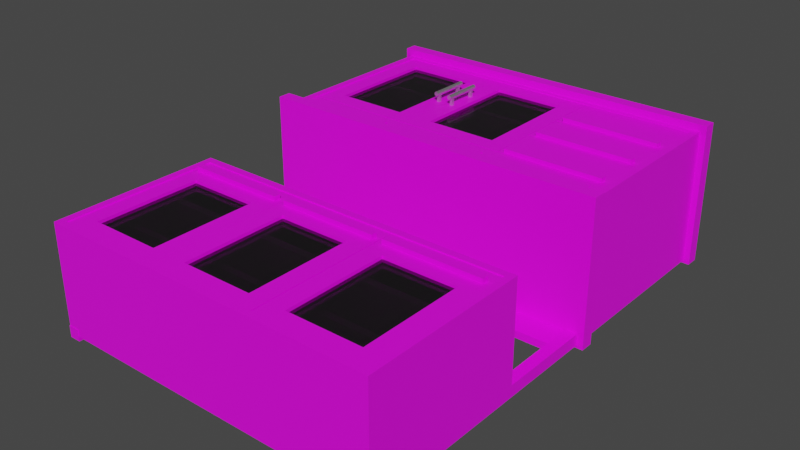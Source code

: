 # Source: Storage4.blend  (saved by Blender 3.0.42; exported with 4.5.12 LTS)
import bpy
from mathutils import Matrix  # noqa: F401  (used for matrix-valued properties, if any)

bpy.ops.wm.read_factory_settings(use_empty=True)
scene = bpy.context.scene
scene.name = 'Scene'

# ---- collections
col_collection = bpy.data.collections.new('Collection'); scene.collection.children.link(col_collection)

# ---- images (referenced by path relative to the original .blend; pixels are not part of the script)
import os
ASSET_DIR = os.environ.get("B2B_ASSET_DIR", "")  # directory of the original .blend (textures are referenced by path, not embedded)
HERE = os.path.dirname(os.path.abspath(__file__))  # packed textures are extracted next to this script under _unpacked/

def load_image(name, relpath, width, height, colorspace="sRGB"):
    """Load a texture the original file referenced (path relative to the .blend, or extracted next to this script)."""
    p = next((c for c in (os.path.join(HERE, relpath), os.path.join(ASSET_DIR, relpath)) if relpath and os.path.exists(c)), "")
    if p:
        img = bpy.data.images.load(p, check_existing=True)
        img.name = name
    else:  # same state as the original file: an image datablock whose file is absent (Cycles renders it pink)
        img = bpy.data.images.new(name, width, height)
        img.source = "FILE"
        img.filepath = "//" + (relpath or name)
    img.colorspace_settings.name = colorspace
    return img
img_coloured_jpg = load_image('coloured.jpg', 'coloured.jpg', 1024, 1024, 'sRGB')

# ---- materials (node trees are filled in below, after node groups)
mat_coloured_004 = bpy.data.materials.new('coloured.004')
mat_coloured_004.use_transparent_shadow = False
mat_coloured_004.roughness = 0.5
mat_glass_004 = bpy.data.materials.new('glass.004')
mat_glass_004.use_transparent_shadow = False
mat_glass_004.diffuse_color = (0.2061, 0.2061, 0.2061, 1.0)
mat_glass_004.roughness = 0.0
mat_glass_004.specular_intensity = 1.0
mat_glass_004.metallic = 1.0
mat_metal_gloss_004 = bpy.data.materials.new('metal gloss.004')
mat_metal_gloss_004.use_transparent_shadow = False
mat_metal_gloss_004.roughness = 0.5
mat_metal_gloss_004.metallic = 1.0

# ---- material node trees
mat_coloured_004.use_nodes = True; mat_coloured_004.node_tree.nodes.clear()
_N = mat_coloured_004.node_tree.nodes; _L = mat_coloured_004.node_tree.links
n0 = _N.new('ShaderNodeBsdfPrincipled'); n0.name = 'Principled BSDF'; n0.location = (10, 300)
n0.distribution = 'GGX'
n0.subsurface_method = 'RANDOM_WALK_SKIN'
n0.inputs[3].default_value = 1.45
n0.inputs[27].default_value = (0.0, 0.0, 0.0, 1.0)
n0.inputs[28].default_value = 1.0
n1 = _N.new('ShaderNodeOutputMaterial'); n1.name = 'Material Output'; n1.location = (300, 300)
n2 = _N.new('ShaderNodeNormalMap'); n2.name = 'Normal Map'; n2.location = (-300, -300)
n2.label = 'Normal/Map'
n2.inputs[0].default_value = 0.0
n3 = _N.new('ShaderNodeTexImage'); n3.name = 'Image Texture'; n3.location = (-300, 600)
n3.image = img_coloured_jpg
_L.new(n0.outputs[0], n1.inputs[0])
_L.new(n2.outputs[0], n0.inputs[5])
_L.new(n3.outputs[0], n0.inputs[0])
n1.is_active_output = True
mat_glass_004.use_nodes = True; mat_glass_004.node_tree.nodes.clear()
_N = mat_glass_004.node_tree.nodes; _L = mat_glass_004.node_tree.links
n0 = _N.new('ShaderNodeBsdfPrincipled'); n0.name = 'Principled BSDF'; n0.location = (10, 300)
n0.distribution = 'GGX'
n0.subsurface_method = 'RANDOM_WALK_SKIN'
n0.inputs[0].default_value = (0.2061, 0.2061, 0.2061, 1.0)
n0.inputs[1].default_value = 1.0
n0.inputs[2].default_value = 0.0
n0.inputs[3].default_value = 1.45
n0.inputs[4].default_value = 0.5
n0.inputs[13].default_value = 1.0
n0.inputs[27].default_value = (0.0, 0.0, 0.0, 1.0)
n0.inputs[28].default_value = 1.0
n1 = _N.new('ShaderNodeOutputMaterial'); n1.name = 'Material Output'; n1.location = (300, 300)
n2 = _N.new('ShaderNodeNormalMap'); n2.name = 'Normal Map'; n2.location = (-300, -300)
n2.label = 'Normal/Map'
n2.inputs[0].default_value = 0.0
_L.new(n0.outputs[0], n1.inputs[0])
_L.new(n2.outputs[0], n0.inputs[5])
n1.is_active_output = True
mat_metal_gloss_004.use_nodes = True; mat_metal_gloss_004.node_tree.nodes.clear()
_N = mat_metal_gloss_004.node_tree.nodes; _L = mat_metal_gloss_004.node_tree.links
n0 = _N.new('ShaderNodeBsdfPrincipled'); n0.name = 'Principled BSDF'; n0.location = (10, 300)
n0.distribution = 'GGX'
n0.subsurface_method = 'RANDOM_WALK_SKIN'
n0.inputs[1].default_value = 1.0
n0.inputs[3].default_value = 1.45
n0.inputs[27].default_value = (0.0, 0.0, 0.0, 1.0)
n0.inputs[28].default_value = 1.0
n1 = _N.new('ShaderNodeOutputMaterial'); n1.name = 'Material Output'; n1.location = (300, 300)
n2 = _N.new('ShaderNodeNormalMap'); n2.name = 'Normal Map'; n2.location = (-300, -300)
n2.label = 'Normal/Map'
n2.inputs[0].default_value = 0.0
_L.new(n0.outputs[0], n1.inputs[0])
_L.new(n2.outputs[0], n0.inputs[5])
n1.is_active_output = True

# ---- world
world_world = bpy.data.worlds.new('World'); scene.world = world_world
world_world.use_nodes = True; world_world.node_tree.nodes.clear()
_N = world_world.node_tree.nodes; _L = world_world.node_tree.links
n0 = _N.new('ShaderNodeOutputWorld'); n0.name = 'World Output'; n0.location = (300, 300)
n1 = _N.new('ShaderNodeBackground'); n1.name = 'Background'; n1.location = (10, 300)
n1.inputs[0].default_value = (0.05088, 0.05088, 0.05088, 1.0)
_L.new(n1.outputs[0], n0.inputs[0])
n0.is_active_output = True
world_world.color = (0.05088, 0.05088, 0.05088)
world_world.use_sun_shadow = False
world_world.sun_shadow_jitter_overblur = 0.0

# ---- meshes
me_cube_009 = bpy.data.meshes.new('Cube.009')
me_cube_009.from_pydata([(-0.6732, -0.03987, 0.05916), (-0.6732, -2.001, 0.05916), (-0.6732, -0.03987, 0.01), (-0.6732, -2.001, 0.01), (-0.7214, -0.03987, 0.05916), (-0.7214, -2.001, 0.05916), (-0.7214, -0.03987, 0.01), (-0.7214, -2.001, 0.01), (0.7461, -2.65e-08, 0.6063), (0.7461, -0.05426, 0.6063), (0.7461, 4.925e-15, -1.127e-07), (0.7461, -0.05426, -1.15e-07), (-0.7461, -2.65e-08, 0.6063), (-0.7461, -0.05426, 0.6063), (-0.7461, -4.925e-15, 1.127e-07), (-0.7461, -0.05426, 1.103e-07), (0.7189, -0.03987, 0.05916), (0.7189, -2.001, 0.05916), (0.7189, -0.03987, 0.01), (0.7189, -2.001, 0.01), (0.6706, -0.03987, 0.05916), (0.6706, -2.001, 0.05916), (0.6706, -0.03987, 0.01), (0.6706, -2.001, 0.01), (-0.235, -0.07576, 0.572), (-0.235, -0.7009, 0.572), (-0.6903, -0.07576, 0.572), (-0.6903, -0.7009, 0.572), (-0.3126, -0.6265, 0.572), (-0.3126, -0.1502, 0.572), (-0.6145, -0.6265, 0.572), (-0.6145, -0.1502, 0.572), (-0.235, -0.07576, 0.5365), (-0.235, -0.7009, 0.5365), (-0.6903, -0.07576, 0.5365), (-0.6903, -0.7009, 0.5365), (-0.3126, -0.6265, 0.5365), (-0.3126, -0.1502, 0.5365), (-0.6145, -0.6265, 0.5365), (-0.6145, -0.1502, 0.5365), (-0.3032, -0.1243, 0.5593), (-0.6285, -0.1243, 0.5593), (-0.3032, -0.6364, 0.5593), (-0.6285, -0.6364, 0.5593), (-0.3032, -0.1243, 0.5482), (-0.6285, -0.1243, 0.5482), (-0.3032, -0.6364, 0.5482), (-0.6285, -0.6364, 0.5482), (0.2215, -0.07576, 0.572), (0.2215, -0.7009, 0.572), (-0.2339, -0.07576, 0.572), (-0.2339, -0.7009, 0.572), (0.1438, -0.6265, 0.572), (0.1438, -0.1502, 0.572), (-0.1581, -0.6265, 0.572), (-0.1581, -0.1502, 0.572), (0.2215, -0.07576, 0.5365), (0.2215, -0.7009, 0.5365), (-0.2339, -0.07576, 0.5365), (-0.2339, -0.7009, 0.5365), (0.1438, -0.6265, 0.5365), (0.1438, -0.1502, 0.5365), (-0.1581, -0.6265, 0.5365), (-0.1581, -0.1502, 0.5365), (0.1533, -0.1243, 0.5593), (-0.1721, -0.1243, 0.5593), (0.1533, -0.6364, 0.5593), (-0.1721, -0.6364, 0.5593), (0.1533, -0.1243, 0.5482), (-0.1721, -0.1243, 0.5482), (0.1533, -0.6364, 0.5482), (-0.1721, -0.6364, 0.5482), (-0.235, -1.314, 0.4744), (-0.235, -1.971, 0.4744), (-0.6903, -1.314, 0.4744), (-0.6903, -1.971, 0.4744), (-0.3126, -1.897, 0.4744), (-0.3126, -1.452, 0.4744), (-0.6145, -1.897, 0.4744), (-0.6145, -1.452, 0.4744), (-0.235, -1.314, 0.4388), (-0.235, -1.971, 0.4388), (-0.6903, -1.314, 0.4388), (-0.6903, -1.971, 0.4388), (-0.3126, -1.897, 0.4388), (-0.3126, -1.452, 0.4388), (-0.6145, -1.897, 0.4388), (-0.6145, -1.452, 0.4388), (-0.3032, -1.426, 0.4616), (-0.6285, -1.426, 0.4616), (-0.3032, -1.907, 0.4616), (-0.6285, -1.907, 0.4616), (-0.3032, -1.426, 0.4506), (-0.6285, -1.426, 0.4506), (-0.3032, -1.907, 0.4506), (-0.6285, -1.907, 0.4506), (0.2215, -1.314, 0.4744), (0.2215, -1.971, 0.4744), (-0.2339, -1.314, 0.4744), (-0.2339, -1.971, 0.4744), (0.1438, -1.897, 0.4744), (0.1438, -1.452, 0.4744), (-0.1581, -1.897, 0.4744), (-0.1581, -1.452, 0.4744), (0.2215, -1.314, 0.4388), (0.2215, -1.971, 0.4388), (-0.2339, -1.314, 0.4388), (-0.2339, -1.971, 0.4388), (0.1438, -1.897, 0.4388), (0.1438, -1.452, 0.4388), (-0.1581, -1.897, 0.4388), (-0.1581, -1.452, 0.4388), (0.1533, -1.426, 0.4616), (-0.1721, -1.426, 0.4616), (0.1533, -1.907, 0.4616), (-0.1721, -1.907, 0.4616), (0.1533, -1.426, 0.4506), (-0.1721, -1.426, 0.4506), (0.1533, -1.907, 0.4506), (-0.1721, -1.907, 0.4506), (0.6893, -1.314, 0.4744), (0.6893, -1.971, 0.4744), (0.2251, -1.314, 0.4744), (0.2251, -1.971, 0.4744), (0.6116, -1.897, 0.4744), (0.6116, -1.452, 0.4744), (0.3009, -1.897, 0.4744), (0.3009, -1.452, 0.4744), (0.6893, -1.314, 0.4388), (0.6893, -1.971, 0.4388), (0.2251, -1.314, 0.4388), (0.2251, -1.971, 0.4388), (0.6116, -1.897, 0.4388), (0.6116, -1.452, 0.4388), (0.3009, -1.897, 0.4388), (0.3009, -1.452, 0.4388), (0.6211, -1.426, 0.4616), (0.2869, -1.426, 0.4616), (0.6211, -1.907, 0.4616), (0.2869, -1.907, 0.4616), (0.6211, -1.426, 0.4506), (0.2869, -1.426, 0.4506), (0.6211, -1.907, 0.4506), (0.2869, -1.907, 0.4506), (0.7196, -0.04589, 0.5769), (0.7196, -0.8314, 0.5769), (0.7196, -0.04589, 0.02942), (0.7196, -0.8314, 0.02942), (-0.7196, -0.04589, 0.5769), (-0.7196, -0.8314, 0.5769), (-0.7196, -0.04589, 0.02942), (-0.7196, -0.8314, 0.02942), (0.7022, -0.3113, 0.519), (0.7022, -0.3113, 0.0538), (-0.7022, -0.3113, 0.519), (-0.7022, -0.3113, 0.0538), (0.6973, -0.5096, 0.4876), (0.6973, -0.5096, 0.06745), (-0.6973, -0.5096, 0.4876), (-0.6973, -0.5096, 0.06745), (0.6895, -0.076, 0.5769), (0.6895, -0.8013, 0.5769), (0.6895, -0.076, 0.02942), (0.6895, -0.8013, 0.02942), (-0.6895, -0.076, 0.5769), (-0.6895, -0.8013, 0.5769), (-0.6895, -0.076, 0.02942), (-0.6895, -0.8013, 0.02942), (0.7022, -0.2812, 0.519), (0.7022, -0.2812, 0.0538), (-0.7022, -0.2812, 0.519), (-0.7022, -0.2812, 0.0538), (0.6973, -0.4795, 0.4876), (0.6973, -0.4795, 0.06745), (-0.6973, -0.4795, 0.4876), (-0.6973, -0.4795, 0.06745), (0.6899, -0.077, 0.572), (0.2238, -0.077, 0.572), (0.6899, -0.2956, 0.572), (0.2238, -0.2956, 0.572), (0.6899, -0.3016, 0.572), (0.2238, -0.3016, 0.572), (0.6899, -0.4895, 0.572), (0.2238, -0.4895, 0.572), (0.6899, -0.4945, 0.572), (0.2238, -0.4945, 0.572), (0.6899, -0.7005, 0.572), (0.2238, -0.7005, 0.572), (0.6899, -0.7049, 0.572), (0.2238, -0.7049, 0.572), (0.6899, -0.8021, 0.572), (0.2238, -0.8021, 0.572), (0.2211, -0.7049, 0.572), (-0.233, -0.7049, 0.572), (0.2211, -0.8021, 0.572), (-0.233, -0.8021, 0.572), (-0.2344, -0.7049, 0.572), (-0.6885, -0.7049, 0.572), (-0.2344, -0.8021, 0.572), (-0.6885, -0.8021, 0.572), (0.6899, -0.077, 0.5473), (0.2238, -0.077, 0.5473), (0.6899, -0.2956, 0.5473), (0.2238, -0.2956, 0.5473), (0.6899, -0.3016, 0.5473), (0.2238, -0.3016, 0.5473), (0.6899, -0.4895, 0.5473), (0.2238, -0.4895, 0.5473), (0.6899, -0.4945, 0.5473), (0.2238, -0.4945, 0.5473), (0.6899, -0.7005, 0.5473), (0.2238, -0.7005, 0.5473), (0.6899, -0.7049, 0.5473), (0.2238, -0.7049, 0.5473), (0.6899, -0.8021, 0.5473), (0.2238, -0.8021, 0.5473), (0.2211, -0.7049, 0.5473), (-0.233, -0.7049, 0.5473), (0.2211, -0.8021, 0.5473), (-0.233, -0.8021, 0.5473), (-0.2344, -0.7049, 0.5473), (-0.6885, -0.7049, 0.5473), (-0.2344, -0.8021, 0.5473), (-0.6885, -0.8021, 0.5473), (0.7196, -1.285, 0.4792), (0.7196, -1.999, 0.4792), (0.7196, -1.285, 0.02942), (0.7196, -1.999, 0.02942), (-0.7196, -1.285, 0.4792), (-0.7196, -1.999, 0.4792), (-0.7196, -1.285, 0.02942), (-0.7196, -1.999, 0.02942), (0.7022, -1.551, 0.4214), (0.7022, -1.551, 0.0538), (-0.7022, -1.551, 0.4214), (-0.7022, -1.551, 0.0538), (0.6973, -1.749, 0.3899), (0.6973, -1.749, 0.06745), (-0.6973, -1.749, 0.3899), (-0.6973, -1.749, 0.06745), (0.6895, -1.315, 0.4792), (0.6895, -1.969, 0.4792), (0.6895, -1.315, 0.02942), (0.6895, -1.969, 0.02942), (-0.6895, -1.315, 0.4792), (-0.6895, -1.969, 0.4792), (-0.6895, -1.315, 0.02942), (-0.6895, -1.969, 0.02942), (0.7022, -1.52, 0.4214), (0.7022, -1.52, 0.0538), (-0.7022, -1.52, 0.4214), (-0.7022, -1.52, 0.0538), (0.6973, -1.719, 0.3899), (0.6973, -1.719, 0.06745), (-0.6973, -1.719, 0.3899), (-0.6973, -1.719, 0.06745), (0.697, -0.07992, 0.04406), (0.697, -0.8519, 0.04406), (-0.6989, -0.07992, 0.04406), (-0.6989, -0.8519, 0.04406), (0.697, -0.07992, 0.08238), (0.697, -0.8519, 0.08238), (-0.6989, -0.07992, 0.08238), (-0.6989, -0.8519, 0.08238), (-0.2001, -0.2797, 0.601), (-0.2001, -0.4482, 0.601), (-0.2037, -0.2797, 0.6017), (-0.2037, -0.4482, 0.6017), (-0.2067, -0.2797, 0.6038), (-0.2067, -0.4482, 0.6038), (-0.2087, -0.2797, 0.6068), (-0.2087, -0.4482, 0.6068), (-0.2094, -0.2797, 0.6103), (-0.2094, -0.4482, 0.6103), (-0.2087, -0.2797, 0.6138), (-0.2087, -0.4482, 0.6138), (-0.2067, -0.2797, 0.6168), (-0.2067, -0.4482, 0.6168), (-0.2037, -0.2797, 0.6189), (-0.2037, -0.4482, 0.6189), (-0.2001, -0.2797, 0.6196), (-0.2001, -0.4482, 0.6196), (-0.1966, -0.2797, 0.6189), (-0.1966, -0.4482, 0.6189), (-0.1936, -0.2797, 0.6168), (-0.1936, -0.4482, 0.6168), (-0.1916, -0.2797, 0.6138), (-0.1916, -0.4482, 0.6138), (-0.1909, -0.2797, 0.6103), (-0.1909, -0.4482, 0.6103), (-0.1916, -0.2797, 0.6068), (-0.1916, -0.4482, 0.6068), (-0.1936, -0.2797, 0.6038), (-0.1936, -0.4482, 0.6038), (-0.1966, -0.2797, 0.6017), (-0.1966, -0.4482, 0.6017), (-0.1937, -0.4216, 0.6069), (-0.1937, -0.4346, 0.6069), (-0.1937, -0.4216, 0.5714), (-0.1937, -0.4346, 0.5714), (-0.2066, -0.4216, 0.6069), (-0.2066, -0.4346, 0.6069), (-0.2066, -0.4216, 0.5714), (-0.2066, -0.4346, 0.5714), (-0.1937, -0.295, 0.6069), (-0.1937, -0.3079, 0.6069), (-0.1937, -0.295, 0.5714), (-0.1937, -0.3079, 0.5714), (-0.2066, -0.295, 0.6069), (-0.2066, -0.3079, 0.6069), (-0.2066, -0.295, 0.5714), (-0.2066, -0.3079, 0.5714), (-0.2663, -0.2797, 0.601), (-0.2663, -0.4482, 0.601), (-0.2699, -0.2797, 0.6017), (-0.2699, -0.4482, 0.6017), (-0.2729, -0.2797, 0.6038), (-0.2729, -0.4482, 0.6038), (-0.2749, -0.2797, 0.6068), (-0.2749, -0.4482, 0.6068), (-0.2756, -0.2797, 0.6103), (-0.2756, -0.4482, 0.6103), (-0.2749, -0.2797, 0.6138), (-0.2749, -0.4482, 0.6138), (-0.2729, -0.2797, 0.6168), (-0.2729, -0.4482, 0.6168), (-0.2699, -0.2797, 0.6189), (-0.2699, -0.4482, 0.6189), (-0.2663, -0.2797, 0.6196), (-0.2663, -0.4482, 0.6196), (-0.2628, -0.2797, 0.6189), (-0.2628, -0.4482, 0.6189), (-0.2598, -0.2797, 0.6168), (-0.2598, -0.4482, 0.6168), (-0.2578, -0.2797, 0.6138), (-0.2578, -0.4482, 0.6138), (-0.2571, -0.2797, 0.6103), (-0.2571, -0.4482, 0.6103), (-0.2578, -0.2797, 0.6068), (-0.2578, -0.4482, 0.6068), (-0.2598, -0.2797, 0.6038), (-0.2598, -0.4482, 0.6038), (-0.2628, -0.2797, 0.6017), (-0.2628, -0.4482, 0.6017), (-0.2599, -0.4216, 0.6069), (-0.2599, -0.4346, 0.6069), (-0.2599, -0.4216, 0.5714), (-0.2599, -0.4346, 0.5714), (-0.2728, -0.4216, 0.6069), (-0.2728, -0.4346, 0.6069), (-0.2728, -0.4216, 0.5714), (-0.2728, -0.4346, 0.5714), (-0.2599, -0.295, 0.6069), (-0.2599, -0.3079, 0.6069), (-0.2599, -0.295, 0.5714), (-0.2599, -0.3079, 0.5714), (-0.2728, -0.295, 0.6069), (-0.2728, -0.3079, 0.6069), (-0.2728, -0.295, 0.5714), (-0.2728, -0.3079, 0.5714), (0.7461, -0.8209, 0.6063), (0.7461, -0.8751, 0.6063), (0.7461, -0.8209, -1.187e-07), (0.7461, -0.8751, -1.211e-07), (-0.7461, -0.8209, 0.6063), (-0.7461, -0.8751, 0.6063), (-0.7461, -0.8209, 1.066e-07), (-0.7461, -0.8751, 1.042e-07), (0.6941, -0.8514, 0.01932), (0.6941, -0.8514, 0.05061), (0.6941, -0.9854, 0.01932), (0.6941, -0.9854, 0.05061), (-0.6993, -0.8514, 0.01932), (-0.6993, -0.8514, 0.05061), (-0.6993, -0.9854, 0.01932), (-0.6993, -0.9854, 0.05061), (0.6624, -1.366, 0.4937), (0.6624, -1.393, 0.4937), (0.6624, -1.366, 0.4665), (0.6624, -1.393, 0.4665), (0.2478, -1.366, 0.4937), (0.2478, -1.393, 0.4937), (0.2478, -1.366, 0.4665), (0.2478, -1.393, 0.4665), (0.2031, -1.366, 0.4937), (0.2031, -1.393, 0.4937), (0.2031, -1.366, 0.4665), (0.2031, -1.393, 0.4665), (-0.2115, -1.366, 0.4937), (-0.2115, -1.393, 0.4937), (-0.2115, -1.366, 0.4665), (-0.2115, -1.393, 0.4665), (-0.2561, -1.366, 0.4937), (-0.2561, -1.393, 0.4937), (-0.2561, -1.366, 0.4665), (-0.2561, -1.393, 0.4665), (-0.6707, -1.366, 0.4937), (-0.6707, -1.393, 0.4937), (-0.6707, -1.366, 0.4665), (-0.6707, -1.393, 0.4665), (0.6624, -0.2634, 0.5887), (0.6624, -0.2906, 0.5887), (0.6624, -0.2634, 0.5615), (0.6624, -0.2906, 0.5615), (0.2478, -0.2634, 0.5887), (0.2478, -0.2906, 0.5887), (0.2478, -0.2634, 0.5615), (0.2478, -0.2906, 0.5615), (0.6624, -0.4579, 0.5887), (0.6624, -0.4852, 0.5887), (0.6624, -0.4579, 0.5615), (0.6624, -0.4852, 0.5615), (0.2478, -0.4579, 0.5887), (0.2478, -0.4852, 0.5887), (0.2478, -0.4579, 0.5615), (0.2478, -0.4852, 0.5615), (0.6624, -0.6677, 0.5887), (0.6624, -0.695, 0.5887), (0.6624, -0.6677, 0.5615), (0.6624, -0.695, 0.5615), (0.2478, -0.6677, 0.5887), (0.2478, -0.695, 0.5887), (0.2478, -0.6677, 0.5615), (0.2478, -0.695, 0.5615), (0.6624, -0.7685, 0.5887), (0.6624, -0.7958, 0.5887), (0.6624, -0.7685, 0.5615), (0.6624, -0.7958, 0.5615), (0.2478, -0.7685, 0.5887), (0.2478, -0.7958, 0.5887), (0.2478, -0.7685, 0.5615), (0.2478, -0.7958, 0.5615), (0.2016, -0.7685, 0.5887), (0.2016, -0.7958, 0.5887), (0.2016, -0.7685, 0.5615), (0.2016, -0.7958, 0.5615), (-0.213, -0.7685, 0.5887), (-0.213, -0.7958, 0.5887), (-0.213, -0.7685, 0.5615), (-0.213, -0.7958, 0.5615), (-0.2575, -0.7685, 0.5887), (-0.2575, -0.7958, 0.5887), (-0.2575, -0.7685, 0.5615), (-0.2575, -0.7958, 0.5615), (-0.672, -0.7685, 0.5887), (-0.672, -0.7958, 0.5887), (-0.672, -0.7685, 0.5615), (-0.672, -0.7958, 0.5615), (0.697, -1.315, 0.04406), (0.697, -1.978, 0.04406), (-0.6989, -1.315, 0.04406), (-0.6989, -1.978, 0.04406), (0.697, -1.315, 0.08238), (0.697, -1.978, 0.08238), (-0.6989, -1.315, 0.08238), (-0.6989, -1.978, 0.08238), (0.01236, -1.001, 0.005001), (0.0, 0.0, 0.0)], [(456, 10), (7, 456)], [(0, 1, 3, 2), (2, 3, 7, 6), (6, 7, 5, 4), (4, 5, 1, 0), (2, 6, 4, 0), (7, 3, 1, 5), (8, 9, 11, 10), (10, 11, 15, 14, 457), (14, 15, 13, 12), (12, 13, 9, 8), (10, 457, 14, 12, 8), (15, 11, 9, 13), (16, 17, 19, 18), (18, 19, 23, 22), (22, 23, 21, 20), (20, 21, 17, 16), (18, 22, 20, 16), (23, 19, 17, 21), (26, 27, 30, 31), (27, 25, 28, 30), (24, 26, 31, 29), (25, 24, 29, 28), (34, 39, 38, 35), (35, 38, 36, 33), (32, 37, 39, 34), (33, 36, 37, 32), (24, 25, 33, 32), (25, 27, 35, 33), (26, 24, 32, 34), (27, 26, 34, 35), (28, 29, 37, 36), (30, 28, 36, 38), (29, 31, 39, 37), (31, 30, 38, 39), (40, 42, 43, 41), (44, 45, 47, 46), (40, 41, 45, 44), (41, 43, 47, 45), (42, 40, 44, 46), (43, 42, 46, 47), (50, 51, 54, 55), (51, 49, 52, 54), (48, 50, 55, 53), (49, 48, 53, 52), (58, 63, 62, 59), (59, 62, 60, 57), (56, 61, 63, 58), (57, 60, 61, 56), (48, 49, 57, 56), (49, 51, 59, 57), (50, 48, 56, 58), (51, 50, 58, 59), (52, 53, 61, 60), (54, 52, 60, 62), (53, 55, 63, 61), (55, 54, 62, 63), (64, 66, 67, 65), (68, 69, 71, 70), (64, 65, 69, 68), (65, 67, 71, 69), (66, 64, 68, 70), (67, 66, 70, 71), (74, 75, 78, 79), (75, 73, 76, 78), (72, 74, 79, 77), (73, 72, 77, 76), (82, 87, 86, 83), (83, 86, 84, 81), (80, 85, 87, 82), (81, 84, 85, 80), (72, 73, 81, 80), (73, 75, 83, 81), (74, 72, 80, 82), (75, 74, 82, 83), (76, 77, 85, 84), (78, 76, 84, 86), (77, 79, 87, 85), (79, 78, 86, 87), (88, 90, 91, 89), (92, 93, 95, 94), (88, 89, 93, 92), (89, 91, 95, 93), (90, 88, 92, 94), (91, 90, 94, 95), (98, 99, 102, 103), (99, 97, 100, 102), (96, 98, 103, 101), (97, 96, 101, 100), (106, 111, 110, 107), (107, 110, 108, 105), (104, 109, 111, 106), (105, 108, 109, 104), (96, 97, 105, 104), (97, 99, 107, 105), (98, 96, 104, 106), (99, 98, 106, 107), (100, 101, 109, 108), (102, 100, 108, 110), (101, 103, 111, 109), (103, 102, 110, 111), (112, 114, 115, 113), (116, 117, 119, 118), (112, 113, 117, 116), (113, 115, 119, 117), (114, 112, 116, 118), (115, 114, 118, 119), (122, 123, 126, 127), (123, 121, 124, 126), (120, 122, 127, 125), (121, 120, 125, 124), (130, 135, 134, 131), (131, 134, 132, 129), (128, 133, 135, 130), (129, 132, 133, 128), (120, 121, 129, 128), (121, 123, 131, 129), (122, 120, 128, 130), (123, 122, 130, 131), (124, 125, 133, 132), (126, 124, 132, 134), (125, 127, 135, 133), (127, 126, 134, 135), (136, 138, 139, 137), (140, 141, 143, 142), (136, 137, 141, 140), (137, 139, 143, 141), (138, 136, 140, 142), (139, 138, 142, 143), (144, 145, 147, 146), (150, 151, 149, 148), (146, 150, 148, 144), (151, 147, 145, 149), (155, 153, 152, 154), (159, 157, 156, 158), (160, 162, 163, 161), (166, 164, 165, 167), (162, 160, 164, 166), (167, 165, 161, 163), (171, 170, 168, 169), (175, 174, 172, 173), (145, 144, 160, 161), (146, 147, 163, 162), (150, 146, 162, 166), (147, 151, 167, 163), (151, 150, 166, 167), (148, 149, 165, 164), (144, 148, 164, 160), (149, 145, 161, 165), (152, 153, 169, 168), (153, 155, 171, 169), (155, 154, 170, 171), (154, 152, 168, 170), (156, 157, 173, 172), (157, 159, 175, 173), (159, 158, 174, 175), (158, 156, 172, 174), (176, 177, 179, 178), (180, 181, 183, 182), (184, 185, 187, 186), (188, 189, 191, 190), (192, 193, 195, 194), (196, 197, 199, 198), (200, 202, 203, 201), (204, 206, 207, 205), (208, 210, 211, 209), (212, 214, 215, 213), (216, 218, 219, 217), (220, 222, 223, 221), (182, 206, 204, 180), (195, 219, 218, 194), (190, 214, 212, 188), (180, 204, 205, 181), (198, 222, 220, 196), (188, 212, 213, 189), (181, 205, 207, 183), (196, 220, 221, 197), (189, 213, 215, 191), (183, 207, 206, 182), (197, 221, 223, 199), (178, 202, 200, 176), (191, 215, 214, 190), (186, 210, 208, 184), (199, 223, 222, 198), (176, 200, 201, 177), (194, 218, 216, 192), (184, 208, 209, 185), (177, 201, 203, 179), (192, 216, 217, 193), (185, 209, 211, 187), (179, 203, 202, 178), (193, 217, 219, 195), (187, 211, 210, 186), (224, 225, 227, 226), (230, 231, 229, 228), (226, 230, 228, 224), (231, 227, 225, 229), (235, 233, 232, 234), (239, 237, 236, 238), (240, 242, 243, 241), (246, 244, 245, 247), (242, 240, 244, 246), (247, 245, 241, 243), (251, 250, 248, 249), (255, 254, 252, 253), (225, 224, 240, 241), (226, 227, 243, 242), (230, 226, 242, 246), (227, 231, 247, 243), (231, 230, 246, 247), (228, 229, 245, 244), (224, 228, 244, 240), (229, 225, 241, 245), (232, 233, 249, 248), (233, 235, 251, 249), (235, 234, 250, 251), (234, 232, 248, 250), (236, 237, 253, 252), (237, 239, 255, 253), (239, 238, 254, 255), (238, 236, 252, 254), (256, 257, 259, 258), (260, 262, 263, 261), (257, 256, 260, 261), (256, 258, 262, 260), (259, 257, 261, 263), (258, 259, 263, 262), (264, 265, 267, 266), (266, 267, 269, 268), (268, 269, 271, 270), (270, 271, 273, 272), (272, 273, 275, 274), (274, 275, 277, 276), (276, 277, 279, 278), (278, 279, 281, 280), (280, 281, 283, 282), (282, 283, 285, 284), (284, 285, 287, 286), (286, 287, 289, 288), (288, 289, 291, 290), (290, 291, 293, 292), (267, 265, 295, 293, 291, 289, 287, 285, 283, 281, 279, 277, 275, 273, 271, 269), (292, 293, 295, 294), (294, 295, 265, 264), (264, 266, 268, 270, 272, 274, 276, 278, 280, 282, 284, 286, 288, 290, 292, 294), (296, 297, 299, 298), (298, 299, 303, 302), (302, 303, 301, 300), (300, 301, 297, 296), (298, 302, 300, 296), (303, 299, 297, 301), (304, 305, 307, 306), (306, 307, 311, 310), (310, 311, 309, 308), (308, 309, 305, 304), (306, 310, 308, 304), (311, 307, 305, 309), (312, 313, 315, 314), (314, 315, 317, 316), (316, 317, 319, 318), (318, 319, 321, 320), (320, 321, 323, 322), (322, 323, 325, 324), (324, 325, 327, 326), (326, 327, 329, 328), (328, 329, 331, 330), (330, 331, 333, 332), (332, 333, 335, 334), (334, 335, 337, 336), (336, 337, 339, 338), (338, 339, 341, 340), (315, 313, 343, 341, 339, 337, 335, 333, 331, 329, 327, 325, 323, 321, 319, 317), (340, 341, 343, 342), (342, 343, 313, 312), (312, 314, 316, 318, 320, 322, 324, 326, 328, 330, 332, 334, 336, 338, 340, 342), (344, 345, 347, 346), (346, 347, 351, 350), (350, 351, 349, 348), (348, 349, 345, 344), (346, 350, 348, 344), (351, 347, 345, 349), (352, 353, 355, 354), (354, 355, 359, 358), (358, 359, 357, 356), (356, 357, 353, 352), (354, 358, 356, 352), (359, 355, 353, 357), (360, 361, 363, 362), (362, 363, 367, 366), (366, 367, 365, 364), (364, 365, 361, 360), (362, 366, 364, 360), (367, 363, 361, 365), (368, 369, 371, 370), (370, 371, 375, 374), (374, 375, 373, 372), (372, 373, 369, 368), (370, 374, 372, 368), (375, 371, 369, 373), (376, 377, 379, 378), (378, 379, 383, 382), (382, 383, 381, 380), (380, 381, 377, 376), (378, 382, 380, 376), (383, 379, 377, 381), (384, 385, 387, 386), (386, 387, 391, 390), (390, 391, 389, 388), (388, 389, 385, 384), (386, 390, 388, 384), (391, 387, 385, 389), (392, 393, 395, 394), (394, 395, 399, 398), (398, 399, 397, 396), (396, 397, 393, 392), (394, 398, 396, 392), (399, 395, 393, 397), (400, 401, 403, 402), (402, 403, 407, 406), (406, 407, 405, 404), (404, 405, 401, 400), (402, 406, 404, 400), (407, 403, 401, 405), (408, 409, 411, 410), (410, 411, 415, 414), (414, 415, 413, 412), (412, 413, 409, 408), (410, 414, 412, 408), (415, 411, 409, 413), (416, 417, 419, 418), (418, 419, 423, 422), (422, 423, 421, 420), (420, 421, 417, 416), (418, 422, 420, 416), (423, 419, 417, 421), (424, 425, 427, 426), (426, 427, 431, 430), (430, 431, 429, 428), (428, 429, 425, 424), (426, 430, 428, 424), (431, 427, 425, 429), (432, 433, 435, 434), (434, 435, 439, 438), (438, 439, 437, 436), (436, 437, 433, 432), (434, 438, 436, 432), (439, 435, 433, 437), (440, 441, 443, 442), (442, 443, 447, 446), (446, 447, 445, 444), (444, 445, 441, 440), (442, 446, 444, 440), (447, 443, 441, 445), (448, 449, 451, 450), (452, 454, 455, 453), (449, 448, 452, 453), (448, 450, 454, 452), (451, 449, 453, 455), (450, 451, 455, 454)])
me_cube_009.polygons.foreach_set('use_smooth', [True] * 358)
me_cube_009.polygons.foreach_set('material_index', [0, 0, 0, 0, 0, 0, 0, 0, 0, 0, 0, 0, 0, 0, 0, 0, 0, 0, 0, 0, 0, 0, 0, 0, 0, 0, 0, 0, 0, 0, 0, 0, 0, 0, 1, 1, 1, 1, 1, 1, 0, 0, 0, 0, 0, 0, 0, 0, 0, 0, 0, 0, 0, 0, 0, 0, 1, 1, 1, 1, 1, 1, 0, 0, 0, 0, 0, 0, 0, 0, 0, 0, 0, 0, 0, 0, 0, 0, 1, 1, 1, 1, 1, 1, 0, 0, 0, 0, 0, 0, 0, 0, 0, 0, 0, 0, 0, 0, 0, 0, 1, 1, 1, 1, 1, 1, 0, 0, 0, 0, 0, 0, 0, 0, 0, 0, 0, 0, 0, 0, 0, 0, 1, 1, 1, 1, 1, 1, 0, 0, 0, 0, 0, 0, 0, 0, 0, 0, 0, 0, 0, 0, 0, 0, 0, 0, 0, 0, 0, 0, 0, 0, 0, 0, 0, 0, 0, 0, 0, 0, 0, 0, 0, 0, 0, 0, 0, 0, 0, 0, 0, 0, 0, 0, 0, 0, 0, 0, 0, 0, 0, 0, 0, 0, 0, 0, 0, 0, 0, 0, 0, 0, 0, 0, 0, 0, 0, 0, 0, 0, 0, 0, 0, 0, 0, 0, 0, 0, 0, 0, 0, 0, 0, 0, 0, 0, 0, 0, 0, 0, 0, 0, 0, 0, 0, 0, 2, 2, 2, 2, 2, 2, 2, 2, 2, 2, 2, 2, 2, 2, 2, 2, 2, 2, 2, 2, 2, 2, 2, 2, 2, 2, 2, 2, 2, 2, 2, 2, 2, 2, 2, 2, 2, 2, 2, 2, 2, 2, 2, 2, 2, 2, 2, 2, 2, 2, 2, 2, 2, 2, 2, 2, 2, 2, 2, 2, 0, 0, 0, 0, 0, 0, 0, 0, 0, 0, 0, 0, 0, 0, 0, 0, 0, 0, 0, 0, 0, 0, 0, 0, 0, 0, 0, 0, 0, 0, 0, 0, 0, 0, 0, 0, 0, 0, 0, 0, 0, 0, 0, 0, 0, 0, 0, 0, 0, 0, 0, 0, 0, 0, 0, 0, 0, 0, 0, 0, 0, 0, 0, 0, 0, 0, 0, 0, 0, 0, 0, 0])
_k = set([(0, 1), (0, 2), (0, 4), (1, 3), (1, 5), (2, 3), (2, 6), (3, 7), (4, 5), (4, 6), (5, 7), (6, 7), (8, 9), (8, 10), (8, 12), (9, 11), (9, 13), (10, 11), (10, 457), (11, 15), (12, 13), (12, 14), (13, 15), (14, 15), (14, 457), (16, 17), (16, 18), (16, 20), (17, 19), (17, 21), (18, 19), (18, 22), (19, 23), (20, 21), (20, 22), (21, 23), (22, 23), (24, 25), (24, 26), (24, 32), (25, 27), (25, 33), (26, 27), (26, 34), (27, 35), (28, 29), (28, 30), (28, 36), (29, 31), (29, 37), (30, 31), (30, 38), (31, 39), (32, 33), (32, 34), (33, 35), (34, 35), (36, 37), (36, 38), (37, 39), (38, 39), (40, 41), (40, 42), (40, 44), (41, 43), (41, 45), (42, 43), (42, 46), (43, 47), (44, 45), (44, 46), (45, 47), (46, 47), (48, 49), (48, 50), (48, 56), (49, 51), (49, 57), (50, 51), (50, 58), (51, 59), (52, 53), (52, 54), (52, 60), (53, 55), (53, 61), (54, 55), (54, 62), (55, 63), (56, 57), (56, 58), (57, 59), (58, 59), (60, 61), (60, 62), (61, 63), (62, 63), (64, 65), (64, 66), (64, 68), (65, 67), (65, 69), (66, 67), (66, 70), (67, 71), (68, 69), (68, 70), (69, 71), (70, 71), (72, 73), (72, 74), (72, 80), (73, 75), (73, 81), (74, 75), (74, 82), (75, 83), (76, 77), (76, 78), (76, 84), (77, 79), (77, 85), (78, 79), (78, 86), (79, 87), (80, 81), (80, 82), (81, 83), (82, 83), (84, 85), (84, 86), (85, 87), (86, 87), (88, 89), (88, 90), (88, 92), (89, 91), (89, 93), (90, 91), (90, 94), (91, 95), (92, 93), (92, 94), (93, 95), (94, 95), (96, 97), (96, 98), (96, 104), (97, 99), (97, 105), (98, 99), (98, 106), (99, 107), (100, 101), (100, 102), (100, 108), (101, 103), (101, 109), (102, 103), (102, 110), (103, 111), (104, 105), (104, 106), (105, 107), (106, 107), (108, 109), (108, 110), (109, 111), (110, 111), (112, 113), (112, 114), (112, 116), (113, 115), (113, 117), (114, 115), (114, 118), (115, 119), (116, 117), (116, 118), (117, 119), (118, 119), (120, 121), (120, 122), (120, 128), (121, 123), (121, 129), (122, 123), (122, 130), (123, 131), (124, 125), (124, 126), (124, 132), (125, 127), (125, 133), (126, 127), (126, 134), (127, 135), (128, 129), (128, 130), (129, 131), (130, 131), (132, 133), (132, 134), (133, 135), (134, 135), (136, 137), (136, 138), (136, 140), (137, 139), (137, 141), (138, 139), (138, 142), (139, 143), (140, 141), (140, 142), (141, 143), (142, 143), (144, 145), (144, 146), (144, 148), (145, 147), (145, 149), (146, 147), (146, 150), (147, 151), (148, 149), (148, 150), (149, 151), (150, 151), (152, 153), (152, 154), (152, 168), (153, 155), (153, 169), (154, 155), (154, 170), (155, 171), (156, 157), (156, 158), (156, 172), (157, 159), (157, 173), (158, 159), (158, 174), (159, 175), (160, 161), (160, 162), (160, 164), (161, 163), (161, 165), (162, 163), (162, 166), (163, 167), (164, 165), (164, 166), (165, 167), (166, 167), (168, 169), (168, 170), (169, 171), (170, 171), (172, 173), (172, 174), (173, 175), (174, 175), (176, 177), (176, 178), (176, 200), (177, 179), (177, 201), (178, 179), (178, 202), (179, 203), (180, 181), (180, 182), (180, 204), (181, 183), (181, 205), (182, 183), (182, 206), (183, 207), (184, 185), (184, 186), (184, 208), (185, 187), (185, 209), (186, 187), (186, 210), (187, 211), (188, 189), (188, 190), (188, 212), (189, 191), (189, 213), (190, 191), (190, 214), (191, 215), (192, 193), (192, 194), (192, 216), (193, 195), (193, 217), (194, 195), (194, 218), (195, 219), (196, 197), (196, 198), (196, 220), (197, 199), (197, 221), (198, 199), (198, 222), (199, 223), (200, 201), (200, 202), (201, 203), (202, 203), (204, 205), (204, 206), (205, 207), (206, 207), (208, 209), (208, 210), (209, 211), (210, 211), (212, 213), (212, 214), (213, 215), (214, 215), (216, 217), (216, 218), (217, 219), (218, 219), (220, 221), (220, 222), (221, 223), (222, 223), (224, 225), (224, 226), (224, 228), (225, 227), (225, 229), (226, 227), (226, 230), (227, 231), (228, 229), (228, 230), (229, 231), (230, 231), (232, 233), (232, 234), (232, 248), (233, 235), (233, 249), (234, 235), (234, 250), (235, 251), (236, 237), (236, 238), (236, 252), (237, 239), (237, 253), (238, 239), (238, 254), (239, 255), (240, 241), (240, 242), (240, 244), (241, 243), (241, 245), (242, 243), (242, 246), (243, 247), (244, 245), (244, 246), (245, 247), (246, 247), (248, 249), (248, 250), (249, 251), (250, 251), (252, 253), (252, 254), (253, 255), (254, 255), (256, 257), (256, 258), (256, 260), (257, 259), (257, 261), (258, 259), (258, 262), (259, 263), (260, 261), (260, 262), (261, 263), (262, 263), (264, 266), (264, 294), (265, 267), (265, 295), (266, 268), (267, 269), (268, 270), (269, 271), (270, 272), (271, 273), (272, 274), (273, 275), (274, 276), (275, 277), (276, 278), (277, 279), (278, 280), (279, 281), (280, 282), (281, 283), (282, 284), (283, 285), (284, 286), (285, 287), (286, 288), (287, 289), (288, 290), (289, 291), (290, 292), (291, 293), (292, 294), (293, 295), (296, 297), (296, 298), (296, 300), (297, 299), (297, 301), (298, 299), (298, 302), (299, 303), (300, 301), (300, 302), (301, 303), (302, 303), (304, 305), (304, 306), (304, 308), (305, 307), (305, 309), (306, 307), (306, 310), (307, 311), (308, 309), (308, 310), (309, 311), (310, 311), (312, 314), (312, 342), (313, 315), (313, 343), (314, 316), (315, 317), (316, 318), (317, 319), (318, 320), (319, 321), (320, 322), (321, 323), (322, 324), (323, 325), (324, 326), (325, 327), (326, 328), (327, 329), (328, 330), (329, 331), (330, 332), (331, 333), (332, 334), (333, 335), (334, 336), (335, 337), (336, 338), (337, 339), (338, 340), (339, 341), (340, 342), (341, 343), (344, 345), (344, 346), (344, 348), (345, 347), (345, 349), (346, 347), (346, 350), (347, 351), (348, 349), (348, 350), (349, 351), (350, 351), (352, 353), (352, 354), (352, 356), (353, 355), (353, 357), (354, 355), (354, 358), (355, 359), (356, 357), (356, 358), (357, 359), (358, 359), (360, 361), (360, 362), (360, 364), (361, 363), (361, 365), (362, 363), (362, 366), (363, 367), (364, 365), (364, 366), (365, 367), (366, 367), (368, 369), (368, 370), (368, 372), (369, 371), (369, 373), (370, 371), (370, 374), (371, 375), (372, 373), (372, 374), (373, 375), (374, 375), (376, 377), (376, 378), (376, 380), (377, 379), (377, 381), (378, 379), (378, 382), (379, 383), (380, 381), (380, 382), (381, 383), (382, 383), (384, 385), (384, 386), (384, 388), (385, 387), (385, 389), (386, 387), (386, 390), (387, 391), (388, 389), (388, 390), (389, 391), (390, 391), (392, 393), (392, 394), (392, 396), (393, 395), (393, 397), (394, 395), (394, 398), (395, 399), (396, 397), (396, 398), (397, 399), (398, 399), (400, 401), (400, 402), (400, 404), (401, 403), (401, 405), (402, 403), (402, 406), (403, 407), (404, 405), (404, 406), (405, 407), (406, 407), (408, 409), (408, 410), (408, 412), (409, 411), (409, 413), (410, 411), (410, 414), (411, 415), (412, 413), (412, 414), (413, 415), (414, 415), (416, 417), (416, 418), (416, 420), (417, 419), (417, 421), (418, 419), (418, 422), (419, 423), (420, 421), (420, 422), (421, 423), (422, 423), (424, 425), (424, 426), (424, 428), (425, 427), (425, 429), (426, 427), (426, 430), (427, 431), (428, 429), (428, 430), (429, 431), (430, 431), (432, 433), (432, 434), (432, 436), (433, 435), (433, 437), (434, 435), (434, 438), (435, 439), (436, 437), (436, 438), (437, 439), (438, 439), (440, 441), (440, 442), (440, 444), (441, 443), (441, 445), (442, 443), (442, 446), (443, 447), (444, 445), (444, 446), (445, 447), (446, 447), (448, 449), (448, 450), (448, 452), (449, 451), (449, 453), (450, 451), (450, 454), (451, 455), (452, 453), (452, 454), (453, 455), (454, 455)])
me_cube_009.attributes.new('sharp_edge', 'BOOLEAN', 'EDGE').data.foreach_set('value', [ (min(e.vertices), max(e.vertices)) in _k for e in me_cube_009.edges])
_uv = me_cube_009.uv_layers.new(name='UVMap')
_uv.uv.foreach_set('vector', [0.6263, 0.2593, 0.6263, 0.01499, 0.6331, 0.01499, 0.6331, 0.2593, 0.6669, 0.2593, 0.6669, 0.01499, 0.6736, 0.01499, 0.6736, 0.2593, 0.6467, 0.01499, 0.6467, 0.2593, 0.6399, 0.2593, 0.6399, 0.01499, 0.6602, 0.2593, 0.6602, 0.01499, 0.6669, 0.01499, 0.6669, 0.2593, 0.4585, 0.2009, 0.4652, 0.2009, 0.4652, 0.207, 0.4585, 0.207, 0.4718, 0.207, 0.4652, 0.207, 0.4652, 0.2009, 0.4718, 0.2009, 0.7028, 0.166, 0.6953, 0.166, 0.6953, 0.09051, 0.7028, 0.09051, 0.6878, 0.2009, 0.6803, 0.2009, 0.6803, 0.01499, 0.6878, 0.01499, 0.6878, 0.1079, 0.7028, 0.09051, 0.6953, 0.09051, 0.6953, 0.01499, 0.7028, 0.01499, 0.6953, 0.2009, 0.6878, 0.2009, 0.6878, 0.01499, 0.6953, 0.01499, 0.4585, 0.2009, 0.4585, 0.1079, 0.4585, 0.01499, 0.5424, 0.01499, 0.5424, 0.2009, 0.6263, 0.01499, 0.6263, 0.2009, 0.5424, 0.2009, 0.5424, 0.01499, 0.6331, 0.2593, 0.6331, 0.01499, 0.6399, 0.01499, 0.6399, 0.2593, 0.6535, 0.2593, 0.6535, 0.01499, 0.6602, 0.01499, 0.6602, 0.2593, 0.6535, 0.01499, 0.6535, 0.2593, 0.6467, 0.2593, 0.6467, 0.01499, 0.6736, 0.2593, 0.6736, 0.01499, 0.6803, 0.01499, 0.6803, 0.2593, 0.4718, 0.2009, 0.4785, 0.2009, 0.4785, 0.207, 0.4718, 0.207, 0.4852, 0.207, 0.4785, 0.207, 0.4785, 0.2009, 0.4852, 0.2009, 0.4175, 0.9699, 0.4175, 0.9191, 0.4236, 0.9252, 0.4236, 0.9638, 0.4175, 0.9191, 0.4539, 0.9191, 0.4477, 0.9252, 0.4236, 0.9252, 0.4539, 0.9699, 0.4175, 0.9699, 0.4236, 0.9638, 0.4477, 0.9638, 0.4539, 0.9191, 0.4539, 0.9699, 0.4477, 0.9638, 0.4477, 0.9252, 0.607, 0.7419, 0.601, 0.7359, 0.601, 0.6972, 0.607, 0.6912, 0.607, 0.6912, 0.601, 0.6972, 0.5768, 0.6972, 0.5706, 0.6912, 0.5706, 0.7419, 0.5768, 0.7359, 0.601, 0.7359, 0.607, 0.7419, 0.5706, 0.6912, 0.5768, 0.6972, 0.5768, 0.7359, 0.5706, 0.7419, 0.582, 0.7419, 0.582, 0.7927, 0.5792, 0.7927, 0.5792, 0.7419, 0.2258, 0.9581, 0.2258, 0.9212, 0.2286, 0.9212, 0.2286, 0.9581, 0.2229, 0.9212, 0.2229, 0.9581, 0.2201, 0.9581, 0.2201, 0.9212, 0.5849, 0.7927, 0.5849, 0.7419, 0.5877, 0.7419, 0.5877, 0.7927, 0.4193, 0.9164, 0.4193, 0.8778, 0.4221, 0.8778, 0.4221, 0.9164, 0.4893, 0.9257, 0.4893, 0.9502, 0.4865, 0.9502, 0.4865, 0.9257, 0.4836, 0.9502, 0.4836, 0.9257, 0.4865, 0.9257, 0.4865, 0.9502, 0.5349, 0.9549, 0.5349, 0.9163, 0.5377, 0.9163, 0.5377, 0.9549, 0.0, 0.0, 0.0, 1.0, 1.0, 1.0, 1.0, 0.0, 0.0, 0.0, 1.0, 0.0, 1.0, 1.0, 0.0, 1.0, 0.0, 0.0, 1.0, 0.0, 1.0, 0.0, 0.0, 0.0, 1.0, 0.0, 1.0, 1.0, 1.0, 1.0, 1.0, 0.0, 0.0, 1.0, 0.0, 0.0, 0.0, 0.0, 0.0, 1.0, 1.0, 1.0, 0.0, 1.0, 0.0, 1.0, 1.0, 1.0, 0.3808, 0.967, 0.3808, 0.9163, 0.3869, 0.9223, 0.3869, 0.961, 0.3808, 0.9163, 0.4172, 0.9163, 0.411, 0.9223, 0.3869, 0.9223, 0.4172, 0.967, 0.3808, 0.967, 0.3869, 0.961, 0.411, 0.961, 0.4172, 0.9163, 0.4172, 0.967, 0.411, 0.961, 0.411, 0.9223, 0.534, 0.9678, 0.5279, 0.9618, 0.5279, 0.9231, 0.534, 0.9171, 0.534, 0.9171, 0.5279, 0.9231, 0.5038, 0.9231, 0.4976, 0.9171, 0.4976, 0.9678, 0.5038, 0.9618, 0.5279, 0.9618, 0.534, 0.9678, 0.4976, 0.9171, 0.5038, 0.9231, 0.5038, 0.9618, 0.4976, 0.9678, 0.5849, 0.7419, 0.5849, 0.7927, 0.582, 0.7927, 0.582, 0.7419, 0.2229, 0.9581, 0.2229, 0.9212, 0.2258, 0.9212, 0.2258, 0.9581, 0.2343, 0.9581, 0.2343, 0.9212, 0.2371, 0.9212, 0.2371, 0.9581, 0.373, 0.9593, 0.373, 0.9086, 0.3758, 0.9086, 0.3758, 0.9593, 0.3758, 0.9472, 0.3758, 0.9086, 0.3787, 0.9086, 0.3787, 0.9472, 0.4808, 0.9257, 0.4808, 0.9502, 0.478, 0.9502, 0.478, 0.9257, 0.4751, 0.9502, 0.4751, 0.9257, 0.478, 0.9257, 0.478, 0.9502, 0.5877, 0.7806, 0.5877, 0.7419, 0.5905, 0.7419, 0.5905, 0.7806, 0.0, 0.0, 0.0, 1.0, 1.0, 1.0, 1.0, 0.0, 0.0, 0.0, 1.0, 0.0, 1.0, 1.0, 0.0, 1.0, 0.0, 0.0, 1.0, 0.0, 1.0, 0.0, 0.0, 0.0, 1.0, 0.0, 1.0, 1.0, 1.0, 1.0, 1.0, 0.0, 0.0, 1.0, 0.0, 0.0, 0.0, 0.0, 0.0, 1.0, 1.0, 1.0, 0.0, 1.0, 0.0, 1.0, 1.0, 1.0, 0.5445, 0.681, 0.5445, 0.6277, 0.5506, 0.6338, 0.5506, 0.6699, 0.5445, 0.6277, 0.5809, 0.6277, 0.5747, 0.6338, 0.5506, 0.6338, 0.5809, 0.681, 0.5445, 0.681, 0.5506, 0.6699, 0.5747, 0.6699, 0.5809, 0.6277, 0.5809, 0.681, 0.5747, 0.6699, 0.5747, 0.6338, 0.5891, 0.9097, 0.5831, 0.8986, 0.5831, 0.8625, 0.5891, 0.8564, 0.5891, 0.8564, 0.5831, 0.8625, 0.559, 0.8625, 0.5527, 0.8564, 0.5527, 0.9097, 0.559, 0.8986, 0.5831, 0.8986, 0.5891, 0.9097, 0.5527, 0.8564, 0.559, 0.8625, 0.559, 0.8986, 0.5527, 0.9097, 0.3349, 0.8778, 0.3349, 0.9311, 0.3321, 0.9311, 0.3321, 0.8778, 0.2315, 0.9581, 0.2315, 0.9212, 0.2343, 0.9212, 0.2343, 0.9581, 0.2315, 0.9212, 0.2315, 0.9581, 0.2286, 0.9581, 0.2286, 0.9212, 0.5706, 0.7952, 0.5706, 0.7419, 0.5735, 0.7419, 0.5735, 0.7952, 0.5887, 0.9458, 0.5887, 0.9097, 0.5915, 0.9097, 0.5915, 0.9458, 0.4922, 0.9257, 0.4922, 0.9502, 0.4893, 0.9502, 0.4893, 0.9257, 0.4723, 0.9502, 0.4723, 0.9257, 0.4751, 0.9257, 0.4751, 0.9502, 0.591, 0.5744, 0.591, 0.6105, 0.5881, 0.6105, 0.5881, 0.5744, 0.0, 0.0, 0.0, 1.0, 1.0, 1.0, 1.0, 0.0, 0.0, 0.0, 1.0, 0.0, 1.0, 1.0, 0.0, 1.0, 0.0, 0.0, 1.0, 0.0, 1.0, 0.0, 0.0, 0.0, 1.0, 0.0, 1.0, 1.0, 1.0, 1.0, 1.0, 0.0, 0.0, 1.0, 0.0, 0.0, 0.0, 0.0, 0.0, 1.0, 1.0, 1.0, 0.0, 1.0, 0.0, 1.0, 1.0, 1.0, 0.5445, 0.6277, 0.5445, 0.5744, 0.5506, 0.5805, 0.5506, 0.6166, 0.5445, 0.5744, 0.5809, 0.5744, 0.5747, 0.5805, 0.5506, 0.5805, 0.5809, 0.6277, 0.5445, 0.6277, 0.5506, 0.6166, 0.5747, 0.6166, 0.5809, 0.5744, 0.5809, 0.6277, 0.5747, 0.6166, 0.5747, 0.5805, 0.5891, 0.8564, 0.5831, 0.8453, 0.5831, 0.8091, 0.5891, 0.8031, 0.5891, 0.8031, 0.5831, 0.8091, 0.559, 0.8091, 0.5527, 0.8031, 0.5527, 0.8564, 0.559, 0.8453, 0.5831, 0.8453, 0.5891, 0.8564, 0.5527, 0.8031, 0.559, 0.8091, 0.559, 0.8453, 0.5527, 0.8564, 0.2846, 0.8047, 0.2846, 0.858, 0.2817, 0.858, 0.2817, 0.8047, 0.2172, 0.9581, 0.2172, 0.9212, 0.2201, 0.9212, 0.2201, 0.9581, 0.2172, 0.9212, 0.2172, 0.9581, 0.2144, 0.9581, 0.2144, 0.9212, 0.5763, 0.7952, 0.5763, 0.7419, 0.5792, 0.7419, 0.5792, 0.7952, 0.5891, 0.8753, 0.5891, 0.8392, 0.592, 0.8392, 0.592, 0.8753, 0.495, 0.9257, 0.495, 0.9502, 0.4922, 0.9502, 0.4922, 0.9257, 0.4808, 0.9502, 0.4808, 0.9257, 0.4836, 0.9257, 0.4836, 0.9502, 0.591, 0.6467, 0.591, 0.6828, 0.5881, 0.6828, 0.5881, 0.6467, 0.0, 0.0, 0.0, 1.0, 1.0, 1.0, 1.0, 0.0, 0.0, 0.0, 1.0, 0.0, 1.0, 1.0, 0.0, 1.0, 0.0, 0.0, 1.0, 0.0, 1.0, 0.0, 0.0, 0.0, 1.0, 0.0, 1.0, 1.0, 1.0, 1.0, 1.0, 0.0, 0.0, 1.0, 0.0, 0.0, 0.0, 0.0, 0.0, 1.0, 1.0, 1.0, 0.0, 1.0, 0.0, 1.0, 1.0, 1.0, 0.5336, 0.7445, 0.5336, 0.6912, 0.5396, 0.6972, 0.5396, 0.7334, 0.5336, 0.6912, 0.5706, 0.6912, 0.5644, 0.6972, 0.5396, 0.6972, 0.5706, 0.7445, 0.5336, 0.7445, 0.5396, 0.7334, 0.5644, 0.7334, 0.5706, 0.6912, 0.5706, 0.7445, 0.5644, 0.7334, 0.5644, 0.6972, 0.5706, 0.7978, 0.5646, 0.7867, 0.5646, 0.7506, 0.5706, 0.7445, 0.5706, 0.7445, 0.5646, 0.7506, 0.5398, 0.7506, 0.5336, 0.7445, 0.5336, 0.7978, 0.5398, 0.7867, 0.5646, 0.7867, 0.5706, 0.7978, 0.5336, 0.7445, 0.5398, 0.7506, 0.5398, 0.7867, 0.5336, 0.7978, 0.3321, 0.8778, 0.3321, 0.9311, 0.3293, 0.9311, 0.3293, 0.8778, 0.2116, 0.9588, 0.2116, 0.9212, 0.2144, 0.9212, 0.2144, 0.9588, 0.4172, 0.8778, 0.4172, 0.9154, 0.4144, 0.9154, 0.4144, 0.8778, 0.5735, 0.7952, 0.5735, 0.7419, 0.5763, 0.7419, 0.5763, 0.7952, 0.5891, 0.8392, 0.5891, 0.8031, 0.592, 0.8031, 0.592, 0.8392, 0.4723, 0.9257, 0.4723, 0.9509, 0.4694, 0.9509, 0.4694, 0.9257, 0.4666, 0.9509, 0.4666, 0.9257, 0.4694, 0.9257, 0.4694, 0.9509, 0.591, 0.6105, 0.591, 0.6467, 0.5881, 0.6467, 0.5881, 0.6105, 0.0, 0.0, 0.0, 1.0, 1.0, 1.0, 1.0, 0.0, 0.0, 0.0, 1.0, 0.0, 1.0, 1.0, 0.0, 1.0, 0.0, 0.0, 1.0, 0.0, 1.0, 0.0, 0.0, 0.0, 1.0, 0.0, 1.0, 1.0, 1.0, 1.0, 1.0, 0.0, 0.0, 1.0, 0.0, 0.0, 0.0, 0.0, 0.0, 1.0, 1.0, 1.0, 0.0, 1.0, 0.0, 1.0, 1.0, 1.0, 0.3808, 0.808, 0.3808, 0.8717, 0.3371, 0.8717, 0.3371, 0.808, 0.2811, 0.808, 0.2811, 0.8717, 0.2373, 0.8717, 0.2373, 0.808, 0.3371, 0.808, 0.3371, 0.6912, 0.3808, 0.6912, 0.3808, 0.808, 0.4379, 0.5744, 0.4379, 0.6912, 0.3941, 0.6912, 0.3941, 0.5744, 0.4617, 0.6912, 0.4617, 0.8052, 0.4245, 0.8052, 0.4245, 0.6912, 0.511, 0.6876, 0.511, 0.5744, 0.5445, 0.5744, 0.5445, 0.6876, 0.4539, 0.8668, 0.4976, 0.8668, 0.4976, 0.9257, 0.4539, 0.9257, 0.4976, 0.8668, 0.4539, 0.8668, 0.4539, 0.808, 0.4976, 0.808, 0.4245, 0.8031, 0.3808, 0.8031, 0.3808, 0.6912, 0.4245, 0.6912, 0.2933, 0.6912, 0.3371, 0.6912, 0.3371, 0.8031, 0.2933, 0.8031, 0.4379, 0.5744, 0.475, 0.5744, 0.475, 0.6884, 0.4379, 0.6884, 0.4144, 0.9163, 0.3808, 0.9163, 0.3808, 0.8031, 0.4144, 0.8031, 0.2743, 0.6912, 0.2116, 0.6912, 0.214, 0.6888, 0.2719, 0.6888, 0.2743, 0.5744, 0.3371, 0.5744, 0.3347, 0.5769, 0.2767, 0.5769, 0.2743, 0.6912, 0.2743, 0.5744, 0.2767, 0.5769, 0.2767, 0.6888, 0.3371, 0.5744, 0.3371, 0.6912, 0.3347, 0.6888, 0.3347, 0.5769, 0.3371, 0.6912, 0.2743, 0.6912, 0.2767, 0.6888, 0.3347, 0.6888, 0.2116, 0.5744, 0.2743, 0.5744, 0.2719, 0.5769, 0.214, 0.5769, 0.2116, 0.6912, 0.2116, 0.5744, 0.214, 0.5769, 0.214, 0.6888, 0.2743, 0.5744, 0.2743, 0.6912, 0.2719, 0.6888, 0.2719, 0.5769, 0.5905, 0.7797, 0.5905, 0.7419, 0.5929, 0.7419, 0.5929, 0.7797, 0.271, 0.8052, 0.271, 0.6912, 0.2734, 0.6912, 0.2734, 0.8052, 0.591, 0.6122, 0.591, 0.5744, 0.5934, 0.5744, 0.5934, 0.6122, 0.2759, 0.6912, 0.2759, 0.8052, 0.2735, 0.8052, 0.2735, 0.6912, 0.4563, 0.9598, 0.4563, 0.9257, 0.4587, 0.9257, 0.4587, 0.9598, 0.2899, 0.9547, 0.2899, 0.8415, 0.2923, 0.8415, 0.2923, 0.9547, 0.4539, 0.9598, 0.4539, 0.9257, 0.4563, 0.9257, 0.4563, 0.9598, 0.5857, 0.5744, 0.5857, 0.6876, 0.5833, 0.6876, 0.5833, 0.5744, 0.2759, 0.729, 0.2759, 0.7669, 0.2933, 0.7669, 0.2933, 0.729, 0.5527, 0.9541, 0.5527, 0.9163, 0.5377, 0.9163, 0.5377, 0.9541, 0.2897, 0.9096, 0.2897, 0.8717, 0.2732, 0.8717, 0.2732, 0.9096, 0.4221, 0.8409, 0.4221, 0.8031, 0.4144, 0.8031, 0.4144, 0.8409, 0.337, 0.8778, 0.337, 0.8409, 0.3293, 0.8409, 0.3293, 0.8778, 0.373, 0.8717, 0.373, 0.9086, 0.3808, 0.9086, 0.3808, 0.8717, 0.2759, 0.729, 0.2933, 0.729, 0.2933, 0.6912, 0.2759, 0.6912, 0.2732, 0.9474, 0.2883, 0.9474, 0.2883, 0.9096, 0.2732, 0.9096, 0.2759, 0.8047, 0.2923, 0.8047, 0.2923, 0.7669, 0.2759, 0.7669, 0.3293, 0.8409, 0.337, 0.8409, 0.337, 0.8031, 0.3293, 0.8031, 0.2846, 0.8415, 0.2923, 0.8415, 0.2923, 0.8047, 0.2846, 0.8047, 0.4144, 0.8778, 0.4221, 0.8778, 0.4221, 0.8409, 0.4144, 0.8409, 0.2496, 0.945, 0.2516, 0.945, 0.2516, 0.9297, 0.2496, 0.9297, 0.4607, 0.9257, 0.4587, 0.9257, 0.4587, 0.9626, 0.4607, 0.9626, 0.2837, 0.858, 0.2817, 0.858, 0.2817, 0.8659, 0.2837, 0.8659, 0.5939, 0.8031, 0.592, 0.8031, 0.592, 0.8409, 0.5939, 0.8409, 0.5524, 0.681, 0.5504, 0.681, 0.5504, 0.6889, 0.5524, 0.6889, 0.5935, 0.9097, 0.5915, 0.9097, 0.5915, 0.9476, 0.5935, 0.9476, 0.2496, 0.9297, 0.2476, 0.9297, 0.2476, 0.945, 0.2496, 0.945, 0.4607, 0.9626, 0.4626, 0.9626, 0.4626, 0.9257, 0.4607, 0.9257, 0.5465, 0.681, 0.5445, 0.681, 0.5445, 0.6889, 0.5465, 0.6889, 0.3369, 0.8778, 0.3349, 0.8778, 0.3349, 0.9156, 0.3369, 0.9156, 0.5485, 0.681, 0.5465, 0.681, 0.5465, 0.6889, 0.5485, 0.6889, 0.2417, 0.9474, 0.2437, 0.9474, 0.2437, 0.9297, 0.2417, 0.9297, 0.4192, 0.8778, 0.4172, 0.8778, 0.4172, 0.9156, 0.4192, 0.9156, 0.2456, 0.9464, 0.2476, 0.9464, 0.2476, 0.9297, 0.2456, 0.9297, 0.4646, 0.9257, 0.4626, 0.9257, 0.4626, 0.9626, 0.4646, 0.9626, 0.5929, 0.6122, 0.591, 0.6122, 0.591, 0.65, 0.5929, 0.65, 0.5524, 0.6889, 0.5544, 0.6889, 0.5544, 0.681, 0.5524, 0.681, 0.5929, 0.65, 0.591, 0.65, 0.591, 0.6878, 0.5929, 0.6878, 0.2417, 0.9297, 0.2397, 0.9297, 0.2397, 0.9474, 0.2417, 0.9474, 0.4666, 0.9257, 0.4646, 0.9257, 0.4646, 0.9626, 0.4666, 0.9626, 0.2456, 0.9297, 0.2437, 0.9297, 0.2437, 0.9464, 0.2456, 0.9464, 0.3369, 0.9156, 0.3349, 0.9156, 0.3349, 0.9534, 0.3369, 0.9534, 0.5504, 0.681, 0.5485, 0.681, 0.5485, 0.6889, 0.5504, 0.6889, 0.3807, 0.9086, 0.3787, 0.9086, 0.3787, 0.9464, 0.3807, 0.9464, 0.2373, 0.9297, 0.2373, 0.8717, 0.2732, 0.8717, 0.2732, 0.9297, 0.373, 0.8717, 0.373, 0.9297, 0.3371, 0.9297, 0.3371, 0.8717, 0.4976, 0.6912, 0.4976, 0.808, 0.4617, 0.808, 0.4617, 0.6912, 0.475, 0.6912, 0.475, 0.5744, 0.511, 0.5744, 0.511, 0.6912, 0.527, 0.8031, 0.527, 0.9171, 0.4976, 0.9171, 0.4976, 0.8031, 0.5527, 0.8031, 0.5527, 0.9163, 0.527, 0.9163, 0.527, 0.8031, 0.5527, 0.9097, 0.5887, 0.9097, 0.5887, 0.9628, 0.5527, 0.9628, 0.3293, 0.9681, 0.2933, 0.9681, 0.2933, 0.915, 0.3293, 0.915, 0.3293, 0.915, 0.2933, 0.915, 0.2933, 0.8031, 0.3293, 0.8031, 0.4976, 0.6912, 0.5336, 0.6912, 0.5336, 0.8031, 0.4976, 0.8031, 0.4245, 0.8052, 0.4539, 0.8052, 0.4539, 0.9191, 0.4245, 0.9191, 0.2116, 0.808, 0.2373, 0.808, 0.2373, 0.9212, 0.2116, 0.9212, 0.3941, 0.6912, 0.3371, 0.6912, 0.3395, 0.6888, 0.3917, 0.6888, 0.2686, 0.808, 0.2116, 0.808, 0.214, 0.8055, 0.2662, 0.8055, 0.2686, 0.6912, 0.2686, 0.808, 0.2662, 0.8055, 0.2662, 0.6936, 0.2116, 0.808, 0.2116, 0.6912, 0.214, 0.6936, 0.214, 0.8055, 0.2116, 0.6912, 0.2686, 0.6912, 0.2662, 0.6936, 0.214, 0.6936, 0.3371, 0.5744, 0.3941, 0.5744, 0.3917, 0.5769, 0.3395, 0.5769, 0.3371, 0.6912, 0.3371, 0.5744, 0.3395, 0.5769, 0.3395, 0.6888, 0.3941, 0.5744, 0.3941, 0.6912, 0.3917, 0.6888, 0.3917, 0.5769, 0.287, 0.8714, 0.287, 0.8415, 0.2894, 0.8415, 0.2894, 0.8714, 0.4245, 0.8031, 0.4245, 0.9171, 0.4221, 0.9171, 0.4221, 0.8031, 0.2846, 0.8714, 0.2846, 0.8415, 0.287, 0.8415, 0.287, 0.8714, 0.271, 0.6912, 0.271, 0.8052, 0.2686, 0.8052, 0.2686, 0.6912, 0.2373, 0.9559, 0.2373, 0.9297, 0.2397, 0.9297, 0.2397, 0.9559, 0.5857, 0.6876, 0.5857, 0.5744, 0.5881, 0.5744, 0.5881, 0.6876, 0.495, 0.9519, 0.495, 0.9257, 0.4974, 0.9257, 0.4974, 0.9519, 0.5833, 0.5744, 0.5833, 0.6876, 0.5809, 0.6876, 0.5809, 0.5744, 0.3556, 0.6035, 0.5235, 0.6035, 0.5235, 0.7714, 0.3556, 0.7714, 0.3556, 0.6035, 0.3556, 0.7714, 0.5235, 0.7714, 0.5235, 0.6035, 0.5235, 0.6035, 0.3556, 0.6035, 0.3556, 0.6035, 0.5235, 0.6035, 0.3556, 0.6035, 0.3556, 0.7714, 0.3556, 0.7714, 0.3556, 0.6035, 0.5235, 0.7714, 0.5235, 0.6035, 0.5235, 0.6035, 0.5235, 0.7714, 0.3556, 0.7714, 0.5235, 0.7714, 0.5235, 0.7714, 0.3556, 0.7714, 1.0, 0.5, 1.0, 1.0, 0.9375, 1.0, 0.9375, 0.5, 0.9375, 0.5, 0.9375, 1.0, 0.875, 1.0, 0.875, 0.5, 0.875, 0.5, 0.875, 1.0, 0.8125, 1.0, 0.8125, 0.5, 0.8125, 0.5, 0.8125, 1.0, 0.75, 1.0, 0.75, 0.5, 0.75, 0.5, 0.75, 1.0, 0.6875, 1.0, 0.6875, 0.5, 0.6875, 0.5, 0.6875, 1.0, 0.625, 1.0, 0.625, 0.5, 0.625, 0.5, 0.625, 1.0, 0.5625, 1.0, 0.5625, 0.5, 0.5625, 0.5, 0.5625, 1.0, 0.5, 1.0, 0.5, 0.5, 0.5, 0.5, 0.5, 1.0, 0.4375, 1.0, 0.4375, 0.5, 0.4375, 0.5, 0.4375, 1.0, 0.375, 1.0, 0.375, 0.5, 0.375, 0.5, 0.375, 1.0, 0.3125, 1.0, 0.3125, 0.5, 0.3125, 0.5, 0.3125, 1.0, 0.25, 1.0, 0.25, 0.5, 0.25, 0.5, 0.25, 1.0, 0.1875, 1.0, 0.1875, 0.5, 0.1875, 0.5, 0.1875, 1.0, 0.125, 1.0, 0.125, 0.5, 0.3418, 0.4717, 0.25, 0.49, 0.1582, 0.4717, 0.08029, 0.4197, 0.02827, 0.3418, 0.01, 0.25, 0.02827, 0.1582, 0.08029, 0.08029, 0.1582, 0.02827, 0.25, 0.01, 0.3418, 0.02827, 0.4197, 0.08029, 0.4717, 0.1582, 0.49, 0.25, 0.4717, 0.3418, 0.4197, 0.4197, 0.125, 0.5, 0.125, 1.0, 0.0625, 1.0, 0.0625, 0.5, 0.0625, 0.5, 0.0625, 1.0, 0.0, 1.0, 0.0, 0.5, 0.75, 0.49, 0.8418, 0.4717, 0.9197, 0.4197, 0.9717, 0.3418, 0.99, 0.25, 0.9717, 0.1582, 0.9197, 0.08029, 0.8418, 0.02827, 0.75, 0.01, 0.6582, 0.02827, 0.5803, 0.08029, 0.5283, 0.1582, 0.51, 0.25, 0.5283, 0.3418, 0.5803, 0.4197, 0.6582, 0.4717, 0.375, 0.0, 0.625, 0.0, 0.625, 0.25, 0.375, 0.25, 0.375, 0.25, 0.625, 0.25, 0.625, 0.5, 0.375, 0.5, 0.375, 0.5, 0.625, 0.5, 0.625, 0.75, 0.375, 0.75, 0.375, 0.75, 0.625, 0.75, 0.625, 1.0, 0.375, 1.0, 0.125, 0.5, 0.375, 0.5, 0.375, 0.75, 0.125, 0.75, 0.625, 0.5, 0.875, 0.5, 0.875, 0.75, 0.625, 0.75, 0.375, 0.0, 0.625, 0.0, 0.625, 0.25, 0.375, 0.25, 0.375, 0.25, 0.625, 0.25, 0.625, 0.5, 0.375, 0.5, 0.375, 0.5, 0.625, 0.5, 0.625, 0.75, 0.375, 0.75, 0.375, 0.75, 0.625, 0.75, 0.625, 1.0, 0.375, 1.0, 0.125, 0.5, 0.375, 0.5, 0.375, 0.75, 0.125, 0.75, 0.625, 0.5, 0.875, 0.5, 0.875, 0.75, 0.625, 0.75, 1.0, 0.5, 1.0, 1.0, 0.9375, 1.0, 0.9375, 0.5, 0.9375, 0.5, 0.9375, 1.0, 0.875, 1.0, 0.875, 0.5, 0.875, 0.5, 0.875, 1.0, 0.8125, 1.0, 0.8125, 0.5, 0.8125, 0.5, 0.8125, 1.0, 0.75, 1.0, 0.75, 0.5, 0.75, 0.5, 0.75, 1.0, 0.6875, 1.0, 0.6875, 0.5, 0.6875, 0.5, 0.6875, 1.0, 0.625, 1.0, 0.625, 0.5, 0.625, 0.5, 0.625, 1.0, 0.5625, 1.0, 0.5625, 0.5, 0.5625, 0.5, 0.5625, 1.0, 0.5, 1.0, 0.5, 0.5, 0.5, 0.5, 0.5, 1.0, 0.4375, 1.0, 0.4375, 0.5, 0.4375, 0.5, 0.4375, 1.0, 0.375, 1.0, 0.375, 0.5, 0.375, 0.5, 0.375, 1.0, 0.3125, 1.0, 0.3125, 0.5, 0.3125, 0.5, 0.3125, 1.0, 0.25, 1.0, 0.25, 0.5, 0.25, 0.5, 0.25, 1.0, 0.1875, 1.0, 0.1875, 0.5, 0.1875, 0.5, 0.1875, 1.0, 0.125, 1.0, 0.125, 0.5, 0.3418, 0.4717, 0.25, 0.49, 0.1582, 0.4717, 0.08029, 0.4197, 0.02827, 0.3418, 0.01, 0.25, 0.02827, 0.1582, 0.08029, 0.08029, 0.1582, 0.02827, 0.25, 0.01, 0.3418, 0.02827, 0.4197, 0.08029, 0.4717, 0.1582, 0.49, 0.25, 0.4717, 0.3418, 0.4197, 0.4197, 0.125, 0.5, 0.125, 1.0, 0.0625, 1.0, 0.0625, 0.5, 0.0625, 0.5, 0.0625, 1.0, 0.0, 1.0, 0.0, 0.5, 0.75, 0.49, 0.8418, 0.4717, 0.9197, 0.4197, 0.9717, 0.3418, 0.99, 0.25, 0.9717, 0.1582, 0.9197, 0.08029, 0.8418, 0.02827, 0.75, 0.01, 0.6582, 0.02827, 0.5803, 0.08029, 0.5283, 0.1582, 0.51, 0.25, 0.5283, 0.3418, 0.5803, 0.4197, 0.6582, 0.4717, 0.375, 0.0, 0.625, 0.0, 0.625, 0.25, 0.375, 0.25, 0.375, 0.25, 0.625, 0.25, 0.625, 0.5, 0.375, 0.5, 0.375, 0.5, 0.625, 0.5, 0.625, 0.75, 0.375, 0.75, 0.375, 0.75, 0.625, 0.75, 0.625, 1.0, 0.375, 1.0, 0.125, 0.5, 0.375, 0.5, 0.375, 0.75, 0.125, 0.75, 0.625, 0.5, 0.875, 0.5, 0.875, 0.75, 0.625, 0.75, 0.375, 0.0, 0.625, 0.0, 0.625, 0.25, 0.375, 0.25, 0.375, 0.25, 0.625, 0.25, 0.625, 0.5, 0.375, 0.5, 0.375, 0.5, 0.625, 0.5, 0.625, 0.75, 0.375, 0.75, 0.375, 0.75, 0.625, 0.75, 0.625, 1.0, 0.375, 1.0, 0.125, 0.5, 0.375, 0.5, 0.375, 0.75, 0.125, 0.75, 0.625, 0.5, 0.875, 0.5, 0.875, 0.75, 0.625, 0.75, 0.1861, 0.3725, 0.1815, 0.3725, 0.1815, 0.3215, 0.1861, 0.3215, 0.1716, 0.3215, 0.1762, 0.3215, 0.1762, 0.4471, 0.1716, 0.4471, 0.1861, 0.4235, 0.1815, 0.4235, 0.1815, 0.3725, 0.1861, 0.3725, 0.1716, 0.4471, 0.167, 0.4471, 0.167, 0.3215, 0.1716, 0.3215, 0.09309, 0.4471, 0.09309, 0.3215, 0.1444, 0.3215, 0.1444, 0.4471, 0.09309, 0.3215, 0.09309, 0.4471, 0.0418, 0.4471, 0.0418, 0.3215, 0.04641, 0.4471, 0.04906, 0.4471, 0.04906, 0.4583, 0.04641, 0.4583, 0.1789, 0.4388, 0.1762, 0.4388, 0.1762, 0.3215, 0.1789, 0.3215, 0.0517, 0.4583, 0.04906, 0.4583, 0.04906, 0.4471, 0.0517, 0.4471, 0.1789, 0.3215, 0.1815, 0.3215, 0.1815, 0.4388, 0.1789, 0.4388, 0.1557, 0.4388, 0.1557, 0.3215, 0.167, 0.3215, 0.167, 0.4388, 0.1557, 0.3215, 0.1557, 0.4388, 0.1444, 0.4388, 0.1444, 0.3215, 0.06092, 0.4494, 0.05861, 0.4494, 0.05861, 0.4471, 0.06092, 0.4471, 0.149, 0.4736, 0.1467, 0.4736, 0.1467, 0.4388, 0.149, 0.4388, 0.08395, 0.4471, 0.08626, 0.4471, 0.08626, 0.4494, 0.08395, 0.4494, 0.149, 0.4388, 0.1513, 0.4388, 0.1513, 0.4736, 0.149, 0.4736, 0.1976, 0.4584, 0.1976, 0.4235, 0.1999, 0.4235, 0.1999, 0.4584, 0.2022, 0.3215, 0.2022, 0.3564, 0.1999, 0.3564, 0.1999, 0.3215, 0.06553, 0.4494, 0.06322, 0.4494, 0.06322, 0.4471, 0.06553, 0.4471, 0.193, 0.4584, 0.1907, 0.4584, 0.1907, 0.4235, 0.193, 0.4235, 0.05401, 0.4471, 0.05631, 0.4471, 0.05631, 0.4494, 0.05401, 0.4494, 0.1536, 0.4388, 0.1559, 0.4388, 0.1559, 0.4736, 0.1536, 0.4736, 0.1976, 0.3913, 0.1976, 0.3564, 0.1999, 0.3564, 0.1999, 0.3913, 0.1976, 0.3215, 0.1976, 0.3564, 0.1953, 0.3564, 0.1953, 0.3215, 0.05401, 0.4494, 0.0517, 0.4494, 0.0517, 0.4471, 0.05401, 0.4471, 0.1467, 0.4736, 0.1444, 0.4736, 0.1444, 0.4388, 0.1467, 0.4388, 0.08165, 0.4494, 0.07935, 0.4494, 0.07935, 0.4471, 0.08165, 0.4471, 0.1513, 0.4388, 0.1536, 0.4388, 0.1536, 0.4736, 0.1513, 0.4736, 0.1999, 0.3913, 0.1999, 0.3564, 0.2022, 0.3564, 0.2022, 0.3913, 0.2022, 0.4235, 0.2022, 0.4584, 0.1999, 0.4584, 0.1999, 0.4235, 0.06322, 0.4494, 0.06092, 0.4494, 0.06092, 0.4471, 0.06322, 0.4471, 0.193, 0.3564, 0.1907, 0.3564, 0.1907, 0.3215, 0.193, 0.3215, 0.06553, 0.4471, 0.06783, 0.4471, 0.06783, 0.4494, 0.06553, 0.4494, 0.1907, 0.3564, 0.193, 0.3564, 0.193, 0.3913, 0.1907, 0.3913, 0.193, 0.3913, 0.193, 0.3564, 0.1953, 0.3564, 0.1953, 0.3913, 0.1976, 0.4235, 0.1976, 0.4584, 0.1953, 0.4584, 0.1953, 0.4235, 0.07244, 0.4494, 0.07013, 0.4494, 0.07013, 0.4471, 0.07244, 0.4471, 0.1838, 0.4584, 0.1815, 0.4584, 0.1815, 0.4235, 0.1838, 0.4235, 0.09087, 0.4471, 0.09087, 0.4494, 0.08856, 0.4494, 0.08856, 0.4471, 0.1861, 0.3215, 0.1884, 0.3215, 0.1884, 0.3564, 0.1861, 0.3564, 0.1628, 0.4736, 0.1628, 0.4388, 0.1651, 0.4388, 0.1651, 0.4736, 0.1605, 0.4388, 0.1605, 0.4736, 0.1582, 0.4736, 0.1582, 0.4388, 0.07935, 0.4494, 0.07704, 0.4494, 0.07704, 0.4471, 0.07935, 0.4471, 0.0418, 0.4471, 0.0441, 0.4471, 0.0441, 0.4819, 0.0418, 0.4819, 0.08856, 0.4494, 0.08626, 0.4494, 0.08626, 0.4471, 0.08856, 0.4471, 0.0441, 0.4471, 0.04641, 0.4471, 0.04641, 0.4819, 0.0441, 0.4819, 0.1762, 0.4736, 0.1762, 0.4388, 0.1785, 0.4388, 0.1785, 0.4736, 0.1582, 0.4388, 0.1582, 0.4736, 0.1559, 0.4736, 0.1559, 0.4388, 0.08395, 0.4494, 0.08165, 0.4494, 0.08165, 0.4471, 0.08395, 0.4471, 0.1861, 0.3564, 0.1884, 0.3564, 0.1884, 0.3913, 0.1861, 0.3913, 0.07474, 0.4494, 0.07244, 0.4494, 0.07244, 0.4471, 0.07474, 0.4471, 0.1861, 0.4235, 0.1884, 0.4235, 0.1884, 0.4584, 0.1861, 0.4584, 0.1785, 0.4736, 0.1785, 0.4388, 0.1808, 0.4388, 0.1808, 0.4736, 0.1628, 0.4388, 0.1628, 0.4736, 0.1605, 0.4736, 0.1605, 0.4388, 0.07013, 0.4494, 0.06783, 0.4494, 0.06783, 0.4471, 0.07013, 0.4471, 0.1907, 0.3913, 0.1884, 0.3913, 0.1884, 0.3564, 0.1907, 0.3564, 0.07704, 0.4494, 0.07474, 0.4494, 0.07474, 0.4471, 0.07704, 0.4471, 0.1884, 0.3215, 0.1907, 0.3215, 0.1907, 0.3564, 0.1884, 0.3564, 0.193, 0.4584, 0.193, 0.4235, 0.1953, 0.4235, 0.1953, 0.4584, 0.1976, 0.3564, 0.1976, 0.3913, 0.1953, 0.3913, 0.1953, 0.3564, 0.05861, 0.4494, 0.05631, 0.4494, 0.05631, 0.4471, 0.05861, 0.4471, 0.1861, 0.4584, 0.1838, 0.4584, 0.1838, 0.4235, 0.1861, 0.4235, 0.09317, 0.4494, 0.09087, 0.4494, 0.09087, 0.4471, 0.09317, 0.4471, 0.1884, 0.4235, 0.1907, 0.4235, 0.1907, 0.4584, 0.1884, 0.4584, 0.193, 0.3564, 0.193, 0.3215, 0.1953, 0.3215, 0.1953, 0.3564, 0.1999, 0.3215, 0.1999, 0.3564, 0.1976, 0.3564, 0.1976, 0.3215, 0.3556, 0.6035, 0.5235, 0.6035, 0.5235, 0.7714, 0.3556, 0.7714, 0.3556, 0.6035, 0.3556, 0.7714, 0.5235, 0.7714, 0.5235, 0.6035, 0.5235, 0.6035, 0.3556, 0.6035, 0.3556, 0.6035, 0.5235, 0.6035, 0.3556, 0.6035, 0.3556, 0.7714, 0.3556, 0.7714, 0.3556, 0.6035, 0.5235, 0.7714, 0.5235, 0.6035, 0.5235, 0.6035, 0.5235, 0.7714, 0.3556, 0.7714, 0.5235, 0.7714, 0.5235, 0.7714, 0.3556, 0.7714])
me_cube_009.materials.append(mat_coloured_004)
me_cube_009.materials.append(mat_glass_004)
me_cube_009.materials.append(mat_metal_gloss_004)
me_cube_009.use_remesh_fix_poles = True
me_cube_009.use_remesh_preserve_attributes = False
me_cube_009.update()
me_cube_009.normals_split_custom_set([tuple(v) for v in zip(*[iter([1.0, 1.864e-08, 0.0, 1.0, 1.864e-08, 0.0, 1.0, 1.864e-08, 0.0, 1.0, 1.864e-08, 0.0, -1.575e-07, 4.369e-08, -1.0, -1.575e-07, 4.369e-08, -1.0, -1.575e-07, 4.369e-08, -1.0, -1.575e-07, 4.369e-08, -1.0, -1.0, -1.577e-08, 0.0, -1.0, -1.577e-08, 0.0, -1.0, -1.577e-08, 0.0, -1.0, -1.577e-08, 0.0, 1.575e-07, -4.369e-08, 1.0, 1.575e-07, -4.369e-08, 1.0, 1.575e-07, -4.369e-08, 1.0, 1.575e-07, -4.369e-08, 1.0, 1.171e-14, 1.0, 4.91e-08, 1.171e-14, 1.0, 4.91e-08, 1.171e-14, 1.0, 4.91e-08, 1.171e-14, 1.0, 4.91e-08, 0.0, -1.0, 0.0, 0.0, -1.0, 0.0, 0.0, -1.0, 0.0, 0.0, -1.0, 0.0, 1.0, -5.379e-08, -1.966e-07, 1.0, -5.379e-08, -1.966e-07, 1.0, -5.379e-08, -1.966e-07, 1.0, -5.379e-08, -1.966e-07, -1.51e-07, 4.371e-08, -1.0, -1.51e-07, 4.371e-08, -1.0, -1.51e-07, 4.371e-08, -1.0, -1.51e-07, 4.371e-08, -1.0, -1.51e-07, 4.371e-08, -1.0, -1.0, 0.0, 1.966e-07, -1.0, 0.0, 1.966e-07, -1.0, 0.0, 1.966e-07, -1.0, 0.0, 1.966e-07, 1.84e-07, 0.0, 1.0, 1.84e-07, 0.0, 1.0, 1.84e-07, 0.0, 1.0, 1.84e-07, 0.0, 1.0, -6.158e-17, 1.0, 4.371e-08, -6.158e-17, 1.0, 4.371e-08, -6.158e-17, 1.0, 4.371e-08, -6.158e-17, 1.0, 4.371e-08, -6.158e-17, 1.0, 4.371e-08, -6.872e-15, -1.0, -4.941e-08, -6.872e-15, -1.0, -4.941e-08, -6.872e-15, -1.0, -4.941e-08, -6.872e-15, -1.0, -4.941e-08, 1.0, 1.801e-08, 0.0, 1.0, 1.801e-08, 0.0, 1.0, 1.801e-08, 0.0, 1.0, 1.801e-08, 0.0, -1.575e-07, 4.369e-08, -1.0, -1.575e-07, 4.369e-08, -1.0, -1.575e-07, 4.369e-08, -1.0, -1.575e-07, 4.369e-08, -1.0, -1.0, -1.64e-08, 0.0, -1.0, -1.64e-08, 0.0, -1.0, -1.64e-08, 0.0, -1.0, -1.64e-08, 0.0, 1.575e-07, -4.369e-08, 1.0, 1.575e-07, -4.369e-08, 1.0, 1.575e-07, -4.369e-08, 1.0, 1.575e-07, -4.369e-08, 1.0, 1.171e-14, 1.0, 9.819e-08, 1.171e-14, 1.0, 9.819e-08, 1.171e-14, 1.0, 9.819e-08, 1.171e-14, 1.0, 9.819e-08, 0.0, -1.0, 0.0, 0.0, -1.0, 0.0, 0.0, -1.0, 0.0, 0.0, -1.0, 0.0, 4.265e-07, -2.834e-08, 1.0, 5.571e-07, -4.222e-07, 1.0, 5.547e-07, -4.279e-07, 1.0, 4.22e-07, -2.794e-08, 1.0, 5.571e-07, -4.222e-07, 1.0, 5.508e-07, -4.165e-07, 1.0, 5.454e-07, -4.298e-07, 1.0, 5.547e-07, -4.279e-07, 1.0, 4.222e-07, -2.874e-08, 1.0, 4.265e-07, -2.834e-08, 1.0, 4.22e-07, -2.794e-08, 1.0, 4.12e-07, -2.78e-08, 1.0, 5.508e-07, -4.165e-07, 1.0, 4.222e-07, -2.874e-08, 1.0, 4.12e-07, -2.78e-08, 1.0, 5.454e-07, -4.298e-07, 1.0, 7.009e-08, 9.689e-10, -1.0, 6.701e-08, 9.84e-10, -1.0, 6.7e-08, -9.84e-10, -1.0, 7.009e-08, -9.689e-10, -1.0, 7.009e-08, -9.689e-10, -1.0, 6.7e-08, -9.84e-10, -1.0, 1.492e-07, -9.89e-10, -1.0, 1.593e-07, -9.538e-10, -1.0, 1.593e-07, 9.538e-10, -1.0, 1.492e-07, 9.89e-10, -1.0, 6.701e-08, 9.84e-10, -1.0, 7.009e-08, 9.689e-10, -1.0, 1.593e-07, -9.538e-10, -1.0, 1.492e-07, -9.89e-10, -1.0, 1.492e-07, 9.89e-10, -1.0, 1.593e-07, 9.538e-10, -1.0, 1.0, 0.0, -4.188e-07, 1.0, 0.0, -4.188e-07, 1.0, 0.0, -4.188e-07, 1.0, 0.0, -4.188e-07, 0.0, -1.0, -1.839e-06, 0.0, -1.0, -1.839e-06, 0.0, -1.0, -1.839e-06, 0.0, -1.0, -1.839e-06, 0.0, 1.0, 2.299e-07, 0.0, 1.0, 2.299e-07, 0.0, 1.0, 2.299e-07, 0.0, 1.0, 2.299e-07, -1.0, 0.0, 0.0, -1.0, 0.0, 0.0, -1.0, 0.0, 0.0, -1.0, 0.0, 0.0, -1.0, 0.0, 0.0, -1.0, 0.0, 0.0, -1.0, 0.0, 0.0, -1.0, 0.0, 0.0, 0.0, 1.0, 0.0, 0.0, 1.0, 0.0, 0.0, 1.0, 0.0, 0.0, 1.0, 0.0, 0.0, -1.0, 0.0, 0.0, -1.0, 0.0, 0.0, -1.0, 0.0, 0.0, -1.0, 0.0, 1.0, 0.0, 0.0, 1.0, 0.0, 0.0, 1.0, 0.0, 0.0, 1.0, 0.0, 0.0, -5.367e-07, -1.164e-07, -1.0, -5.367e-07, -1.164e-07, -1.0, -5.367e-07, -1.164e-07, -1.0, -5.367e-07, -1.164e-07, -1.0, 0.0, 1.164e-07, 1.0, 0.0, 1.164e-07, 1.0, 0.0, 1.164e-07, 1.0, 0.0, 1.164e-07, 1.0, 0.0, -1.0, 0.0, 0.0, -1.0, 0.0, 0.0, -1.0, 0.0, 0.0, -1.0, 0.0, 1.0, -3.717e-08, 0.0, 1.0, -3.717e-08, 0.0, 1.0, -3.717e-08, 0.0, 1.0, -3.717e-08, 0.0, -1.0, -1.571e-08, 0.0, -1.0, -1.571e-08, 0.0, -1.0, -1.571e-08, 0.0, -1.0, -1.571e-08, 0.0, 0.0, 1.0, 0.0, 0.0, 1.0, 0.0, 0.0, 1.0, 0.0, 0.0, 1.0, 0.0, 3.611e-07, -2.834e-08, 1.0, 4.265e-07, -4.222e-07, 1.0, 4.22e-07, -4.279e-07, 1.0, 3.556e-07, -2.794e-08, 1.0, 4.265e-07, -4.222e-07, 1.0, 4.222e-07, -4.165e-07, 1.0, 4.12e-07, -4.298e-07, 1.0, 4.22e-07, -4.279e-07, 1.0, 3.579e-07, -2.874e-08, 1.0, 3.611e-07, -2.834e-08, 1.0, 3.556e-07, -2.794e-08, 1.0, 3.454e-07, -2.78e-08, 1.0, 4.222e-07, -4.165e-07, 1.0, 3.579e-07, -2.874e-08, 1.0, 3.454e-07, -2.78e-08, 1.0, 4.12e-07, -4.298e-07, 1.0, -6.771e-07, 9.69e-10, -1.0, -6.668e-07, 9.841e-10, -1.0, -6.668e-07, -9.841e-10, -1.0, -6.771e-07, -9.69e-10, -1.0, -6.771e-07, -9.69e-10, -1.0, -6.668e-07, -9.841e-10, -1.0, -4.317e-07, -9.891e-10, -1.0, -4.473e-07, -9.539e-10, -1.0, -4.473e-07, 9.539e-10, -1.0, -4.317e-07, 9.891e-10, -1.0, -6.668e-07, 9.841e-10, -1.0, -6.771e-07, 9.69e-10, -1.0, -4.473e-07, -9.539e-10, -1.0, -4.317e-07, -9.891e-10, -1.0, -4.317e-07, 9.891e-10, -1.0, -4.473e-07, 9.539e-10, -1.0, 1.0, -4.187e-08, -4.188e-07, 1.0, -4.187e-08, -4.188e-07, 1.0, -4.187e-08, -4.188e-07, 1.0, -4.187e-08, -4.188e-07, 0.0, -1.0, 0.0, 0.0, -1.0, 0.0, 0.0, -1.0, 0.0, 0.0, -1.0, 0.0, 0.0, 1.0, 0.0, 0.0, 1.0, 0.0, 0.0, 1.0, 0.0, 0.0, 1.0, 0.0, -1.0, 0.0, 4.188e-07, -1.0, 0.0, 4.188e-07, -1.0, 0.0, 4.188e-07, -1.0, 0.0, 4.188e-07, -1.0, 0.0, 4.188e-07, -1.0, 0.0, 4.188e-07, -1.0, 0.0, 4.188e-07, -1.0, 0.0, 4.188e-07, 0.0, 1.0, 0.0, 0.0, 1.0, 0.0, 0.0, 1.0, 0.0, 0.0, 1.0, 0.0, 0.0, -1.0, 0.0, 0.0, -1.0, 0.0, 0.0, -1.0, 0.0, 0.0, -1.0, 0.0, 1.0, 0.0, -4.188e-07, 1.0, 0.0, -4.188e-07, 1.0, 0.0, -4.188e-07, 1.0, 0.0, -4.188e-07, 0.0, -1.164e-07, -1.0, 0.0, -1.164e-07, -1.0, 0.0, -1.164e-07, -1.0, 0.0, -1.164e-07, -1.0, 0.0, 1.164e-07, 1.0, 0.0, 1.164e-07, 1.0, 0.0, 1.164e-07, 1.0, 0.0, 1.164e-07, 1.0, 0.0, -1.0, 0.0, 0.0, -1.0, 0.0, 0.0, -1.0, 0.0, 0.0, -1.0, 0.0, 1.0, -2.003e-09, 0.0, 1.0, -2.003e-09, 0.0, 1.0, -2.003e-09, 0.0, 1.0, -2.003e-09, 0.0, -1.0, -9.679e-09, 0.0, -1.0, -9.679e-09, 0.0, -1.0, -9.679e-09, 0.0, -1.0, -9.679e-09, 0.0, 0.0, 1.0, 0.0, 0.0, 1.0, 0.0, 0.0, 1.0, 0.0, 0.0, 1.0, 0.0, -1.722e-08, 7.308e-08, 1.0, -1.151e-07, -9.822e-08, 1.0, -1.114e-07, -9.975e-08, 1.0, -1.367e-07, 4.737e-08, 1.0, -1.151e-07, -9.822e-08, 1.0, 2.432e-07, -9.669e-08, 1.0, 2.393e-07, -1.003e-07, 1.0, -1.114e-07, -9.975e-08, 1.0, 2.103e-07, 7.238e-08, 1.0, -1.722e-08, 7.308e-08, 1.0, -1.367e-07, 4.737e-08, 1.0, 2.575e-07, 4.761e-08, 1.0, 2.432e-07, -9.669e-08, 1.0, 2.103e-07, 7.238e-08, 1.0, 2.575e-07, 4.761e-08, 1.0, 2.393e-07, -1.003e-07, 1.0, -1.058e-07, -9.043e-08, -1.0, -1.314e-07, -7.765e-08, -1.0, -1.552e-07, 7.281e-08, -1.0, -1.556e-07, 7.087e-08, -1.0, -1.556e-07, 7.087e-08, -1.0, -1.552e-07, 7.281e-08, -1.0, -2.355e-08, 7.346e-08, -1.0, -1.961e-08, 6.892e-08, -1.0, -1.965e-08, -9.008e-08, -1.0, 1.688e-08, -7.776e-08, -1.0, -1.314e-07, -7.765e-08, -1.0, -1.058e-07, -9.043e-08, -1.0, -1.961e-08, 6.892e-08, -1.0, -2.355e-08, 7.346e-08, -1.0, 1.688e-08, -7.776e-08, -1.0, -1.965e-08, -9.008e-08, -1.0, 1.0, -2.072e-08, -4.188e-07, 1.0, -2.072e-08, -4.188e-07, 1.0, -2.072e-08, -4.188e-07, 1.0, -2.072e-08, -4.188e-07, 0.0, -1.0, 0.0, 0.0, -1.0, 0.0, 0.0, -1.0, 0.0, 0.0, -1.0, 0.0, 0.0, 1.0, 0.0, 0.0, 1.0, 0.0, 0.0, 1.0, 0.0, 0.0, 1.0, 0.0, -1.0, 3.607e-09, 0.0, -1.0, 3.607e-09, 0.0, -1.0, 3.607e-09, 0.0, -1.0, 3.607e-09, 0.0, -1.0, 2.759e-10, 0.0, -1.0, 2.759e-10, 0.0, -1.0, 2.759e-10, 0.0, -1.0, 2.759e-10, 0.0, 0.0, 1.0, 0.0, 0.0, 1.0, 0.0, 0.0, 1.0, 0.0, 0.0, 1.0, 0.0, 0.0, -1.0, 0.0, 0.0, -1.0, 0.0, 0.0, -1.0, 0.0, 0.0, -1.0, 0.0, 1.0, 1.969e-08, 0.0, 1.0, 1.969e-08, 0.0, 1.0, 1.969e-08, 0.0, 1.0, 1.969e-08, 0.0, -9.525e-08, 0.0, -1.0, -9.525e-08, 0.0, -1.0, -9.525e-08, 0.0, -1.0, -9.525e-08, 0.0, -1.0, 1.905e-07, 6.197e-08, 1.0, 1.905e-07, 6.197e-08, 1.0, 1.905e-07, 6.197e-08, 1.0, 1.905e-07, 6.197e-08, 1.0, 0.0, -1.0, 0.0, 0.0, -1.0, 0.0, 0.0, -1.0, 0.0, 0.0, -1.0, 0.0, 1.0, -1.979e-08, 0.0, 1.0, -1.979e-08, 0.0, 1.0, -1.979e-08, 0.0, 1.0, -1.979e-08, 0.0, -1.0, 3.55e-08, 0.0, -1.0, 3.55e-08, 0.0, -1.0, 3.55e-08, 0.0, -1.0, 3.55e-08, 0.0, 0.0, 1.0, 0.0, 0.0, 1.0, 0.0, 0.0, 1.0, 0.0, 0.0, 1.0, 0.0, 2.117e-07, -7.21e-10, 1.0, 2.458e-07, 9.69e-10, 1.0, 2.441e-07, 9.841e-10, 1.0, 2.627e-07, -4.673e-10, 1.0, 2.458e-07, 9.69e-10, 1.0, 2.432e-07, 9.539e-10, 1.0, 2.393e-07, 9.891e-10, 1.0, 2.441e-07, 9.841e-10, 1.0, 2.103e-07, -7.141e-10, 1.0, 2.117e-07, -7.21e-10, 1.0, 2.627e-07, -4.673e-10, 1.0, 2.575e-07, -4.697e-10, 1.0, 2.432e-07, 9.539e-10, 1.0, 2.103e-07, -7.141e-10, 1.0, 2.575e-07, -4.697e-10, 1.0, 2.393e-07, 9.891e-10, 1.0, -6.862e-08, -1.663e-08, -1.0, -1.309e-08, -2.981e-08, -1.0, -8.828e-08, -2.792e-08, -1.0, -8.556e-08, -2.832e-08, -1.0, -8.556e-08, -2.832e-08, -1.0, -8.828e-08, -2.792e-08, -1.0, -3.06e-07, -2.779e-08, -1.0, -3.075e-07, -2.873e-08, -1.0, -2.103e-07, -1.699e-08, -1.0, -2.575e-07, -2.969e-08, -1.0, -1.309e-08, -2.981e-08, -1.0, -6.862e-08, -1.663e-08, -1.0, -3.075e-07, -2.873e-08, -1.0, -3.06e-07, -2.779e-08, -1.0, -2.575e-07, -2.969e-08, -1.0, -2.103e-07, -1.699e-08, -1.0, 1.0, 3.453e-09, -4.188e-07, 1.0, 3.453e-09, -4.188e-07, 1.0, 3.453e-09, -4.188e-07, 1.0, 3.453e-09, -4.188e-07, 0.0, -1.0, 0.0, 0.0, -1.0, 0.0, 0.0, -1.0, 0.0, 0.0, -1.0, 0.0, 0.0, 1.0, 0.0, 0.0, 1.0, 0.0, 0.0, 1.0, 0.0, 0.0, 1.0, 0.0, -1.0, -2.056e-08, 4.188e-07, -1.0, -2.056e-08, 4.188e-07, -1.0, -2.056e-08, 4.188e-07, -1.0, -2.056e-08, 4.188e-07, -1.0, -5.999e-09, 4.188e-07, -1.0, -5.999e-09, 4.188e-07, -1.0, -5.999e-09, 4.188e-07, -1.0, -5.999e-09, 4.188e-07, 0.0, 1.0, 0.0, 0.0, 1.0, 0.0, 0.0, 1.0, 0.0, 0.0, 1.0, 0.0, 0.0, -1.0, 0.0, 0.0, -1.0, 0.0, 0.0, -1.0, 0.0, 0.0, -1.0, 0.0, 1.0, -3.439e-09, -4.188e-07, 1.0, -3.439e-09, -4.188e-07, 1.0, -3.439e-09, -4.188e-07, 1.0, -3.439e-09, -4.188e-07, -1.905e-07, 0.0, -1.0, -1.905e-07, 0.0, -1.0, -1.905e-07, 0.0, -1.0, -1.905e-07, 0.0, -1.0, 1.905e-07, 6.197e-08, 1.0, 1.905e-07, 6.197e-08, 1.0, 1.905e-07, 6.197e-08, 1.0, 1.905e-07, 6.197e-08, 1.0, 0.0, -1.0, 0.0, 0.0, -1.0, 0.0, 0.0, -1.0, 0.0, 0.0, -1.0, 0.0, 1.0, -1.066e-09, 0.0, 1.0, -1.066e-09, 0.0, 1.0, -1.066e-09, 0.0, 1.0, -1.066e-09, 0.0, -1.0, -5.153e-09, 0.0, -1.0, -5.153e-09, 0.0, -1.0, -5.153e-09, 0.0, -1.0, -5.153e-09, 0.0, 0.0, 1.0, 0.0, 0.0, 1.0, 0.0, 0.0, 1.0, 0.0, 0.0, 1.0, 0.0, 2.095e-07, -7.415e-08, 1.0, 3.082e-07, 9.966e-08, 1.0, 3.074e-07, 1.012e-07, 1.0, 2.613e-07, -4.806e-08, 1.0, 3.082e-07, 9.966e-08, 1.0, -5.313e-08, 9.811e-08, 1.0, -4.223e-08, 1.017e-07, 1.0, 3.074e-07, 1.012e-07, 1.0, -1.99e-08, -7.344e-08, 1.0, 2.095e-07, -7.415e-08, 1.0, 2.613e-07, -4.806e-08, 1.0, -1.323e-07, -4.83e-08, 1.0, -5.313e-08, 9.811e-08, 1.0, -1.99e-08, -7.344e-08, 1.0, -1.323e-07, -4.83e-08, 1.0, -4.223e-08, 1.017e-07, 1.0, -2.381e-07, 5.68e-08, -1.0, -3.112e-07, 1.779e-08, -1.0, -2.87e-07, -1.282e-07, -1.0, -2.894e-07, -1.27e-07, -1.0, -2.894e-07, -1.27e-07, -1.0, -2.87e-07, -1.282e-07, -1.0, -1.083e-07, -1.285e-07, -1.0, -1.076e-07, -1.259e-07, -1.0, -1.226e-07, 5.573e-08, -1.0, -1.104e-07, 1.815e-08, -1.0, -3.112e-07, 1.779e-08, -1.0, -2.381e-07, 5.68e-08, -1.0, -1.076e-07, -1.259e-07, -1.0, -1.083e-07, -1.285e-07, -1.0, -1.104e-07, 1.815e-08, -1.0, -1.226e-07, 5.573e-08, -1.0, 1.0, 2.237e-09, 0.0, 1.0, 2.237e-09, 0.0, 1.0, 2.237e-09, 0.0, 1.0, 2.237e-09, 0.0, 0.0, -1.0, 3.609e-06, 0.0, -1.0, 3.609e-06, 0.0, -1.0, 3.609e-06, 0.0, -1.0, 3.609e-06, 0.0, 1.0, -3.609e-06, 0.0, 1.0, -3.609e-06, 0.0, 1.0, -3.609e-06, 0.0, 1.0, -3.609e-06, -1.0, -8.091e-09, 4.188e-07, -1.0, -8.091e-09, 4.188e-07, -1.0, -8.091e-09, 4.188e-07, -1.0, -8.091e-09, 4.188e-07, -1.0, -9.241e-08, 0.0, -1.0, -9.241e-08, 0.0, -1.0, -9.241e-08, 0.0, -1.0, -9.241e-08, 0.0, 0.0, 1.0, 0.0, 0.0, 1.0, 0.0, 0.0, 1.0, 0.0, 0.0, 1.0, 0.0, 0.0, -1.0, 0.0, 0.0, -1.0, 0.0, 0.0, -1.0, 0.0, 0.0, -1.0, 0.0, 1.0, 3.696e-08, 0.0, 1.0, 3.696e-08, 0.0, 1.0, 3.696e-08, 0.0, 1.0, 3.696e-08, 0.0, -9.273e-08, 0.0, -1.0, -9.273e-08, 0.0, -1.0, -9.273e-08, 0.0, -1.0, -9.273e-08, 0.0, -1.0, 1.855e-07, 6.197e-08, 1.0, 1.855e-07, 6.197e-08, 1.0, 1.855e-07, 6.197e-08, 1.0, 1.855e-07, 6.197e-08, 1.0, 0.0, -1.0, 0.0, 0.0, -1.0, 0.0, 0.0, -1.0, 0.0, 0.0, -1.0, 0.0, 1.0, -1.214e-08, 0.0, 1.0, -1.214e-08, 0.0, 1.0, -1.214e-08, 0.0, 1.0, -1.214e-08, 0.0, -1.0, -6.56e-08, 0.0, -1.0, -6.56e-08, 0.0, -1.0, -6.56e-08, 0.0, -1.0, -6.56e-08, 0.0, 0.0, 1.0, 0.0, 0.0, 1.0, 0.0, 0.0, 1.0, 0.0, 0.0, 1.0, 0.0, 1.0, 1.008e-08, -1.089e-07, 1.0, 1.008e-08, -1.089e-07, 1.0, 1.008e-08, -1.089e-07, 1.0, 1.008e-08, -1.089e-07, -1.0, -1.082e-07, 1.089e-07, -1.0, -1.082e-07, 1.089e-07, -1.0, -1.082e-07, 1.089e-07, -1.0, -1.082e-07, 1.089e-07, 6.764e-15, 1.0, 4.729e-08, 6.764e-15, 1.0, 4.729e-08, 6.764e-15, 1.0, 4.729e-08, 6.764e-15, 1.0, 4.729e-08, 0.0, -1.0, 0.0, 0.0, -1.0, 0.0, 0.0, -1.0, 0.0, 0.0, -1.0, 0.0, -9.516e-15, -1.0, -4.561e-08, -9.516e-15, -1.0, -4.561e-08, -9.516e-15, -1.0, -4.561e-08, -9.516e-15, -1.0, -4.561e-08, 0.0, -1.0, 0.0, 0.0, -1.0, 0.0, 0.0, -1.0, 0.0, 0.0, -1.0, 0.0, -1.0, 0.0, 1.089e-07, -1.0, 0.0, 1.089e-07, -1.0, 0.0, 1.089e-07, -1.0, 0.0, 1.089e-07, 1.0, 1.501e-07, -1.089e-07, 1.0, 1.501e-07, -1.089e-07, 1.0, 1.501e-07, -1.089e-07, 1.0, 1.501e-07, -1.089e-07, -5.883e-15, -1.0, -4.548e-08, -5.883e-15, -1.0, -4.548e-08, -5.883e-15, -1.0, -4.548e-08, -5.883e-15, -1.0, -4.548e-08, 0.0, 1.0, -6.327e-08, 0.0, 1.0, -6.327e-08, 0.0, 1.0, -6.327e-08, 0.0, 1.0, -6.327e-08, 1.088e-14, 1.0, 6.557e-08, 1.088e-14, 1.0, 6.557e-08, 1.088e-14, 1.0, 6.557e-08, 1.088e-14, 1.0, 6.557e-08, 1.213e-14, 1.0, 5.296e-08, 1.213e-14, 1.0, 5.296e-08, 1.213e-14, 1.0, 5.296e-08, 1.213e-14, 1.0, 5.296e-08, 8.781e-08, -3.945e-08, 1.0, 8.781e-08, -3.945e-08, 1.0, 8.781e-08, -3.945e-08, 1.0, 8.781e-08, -3.945e-08, 1.0, -1.574e-07, 5.312e-08, -1.0, -1.574e-07, 5.312e-08, -1.0, -1.574e-07, 5.312e-08, -1.0, -1.574e-07, 5.312e-08, -1.0, -1.164e-07, 5.312e-08, -1.0, -1.574e-07, 5.312e-08, -1.0, -1.574e-07, 5.312e-08, -1.0, -1.164e-07, 5.312e-08, -1.0, -1.574e-07, 5.312e-08, -1.0, -1.164e-07, 5.312e-08, -1.0, -1.164e-07, 5.312e-08, -1.0, -1.574e-07, 5.312e-08, -1.0, -1.164e-07, 5.312e-08, -1.0, -1.164e-07, 5.312e-08, -1.0, -1.164e-07, 5.312e-08, -1.0, -1.164e-07, 5.312e-08, -1.0, 7.43e-07, -3.945e-08, 1.0, 7.43e-07, -3.945e-08, 1.0, 7.43e-07, -3.945e-08, 1.0, 7.43e-07, -3.945e-08, 1.0, 8.781e-08, -3.945e-08, 1.0, 7.43e-07, -3.945e-08, 1.0, 7.43e-07, -3.945e-08, 1.0, 8.781e-08, -3.945e-08, 1.0, 7.43e-07, -3.945e-08, 1.0, 8.781e-08, -3.945e-08, 1.0, 8.781e-08, -3.945e-08, 1.0, 7.43e-07, -3.945e-08, 1.0, 1.0, 0.0, -1.281e-07, 1.0, 0.0, -1.281e-07, 1.0, 0.0, -1.281e-07, 1.0, 0.0, -1.281e-07, -1.487e-07, 1.237e-07, -1.0, -1.487e-07, 1.237e-07, -1.0, -1.487e-07, 1.237e-07, -1.0, -1.487e-07, 1.237e-07, -1.0, -1.0, 0.0, 1.281e-07, -1.0, 0.0, 1.281e-07, -1.0, 0.0, 1.281e-07, -1.0, 0.0, 1.281e-07, 1.321e-07, 0.0, 1.0, 1.321e-07, 0.0, 1.0, 1.321e-07, 0.0, 1.0, 1.321e-07, 0.0, 1.0, 1.0, 0.0, -1.419e-07, 1.0, 0.0, -1.419e-07, 1.0, 0.0, -1.419e-07, 1.0, 0.0, -1.419e-07, -1.497e-07, 0.0, -1.0, -1.497e-07, 0.0, -1.0, -1.497e-07, 0.0, -1.0, -1.497e-07, 0.0, -1.0, -1.0, 0.0, 1.419e-07, -1.0, 0.0, 1.419e-07, -1.0, 0.0, 1.419e-07, -1.0, 0.0, 1.419e-07, 1.774e-07, 0.0, 1.0, 1.774e-07, 0.0, 1.0, 1.774e-07, 0.0, 1.0, 1.774e-07, 0.0, 1.0, 1.462e-07, 0.0, 1.0, 1.462e-07, 0.0, 1.0, 1.462e-07, 0.0, 1.0, 1.462e-07, 0.0, 1.0, 8.506e-08, 0.0, 1.0, 8.506e-08, 0.0, 1.0, 8.506e-08, 0.0, 1.0, 8.506e-08, 0.0, 1.0, 0.0, -2.893e-07, 1.0, 0.0, -2.893e-07, 1.0, 0.0, -2.893e-07, 1.0, 0.0, -2.893e-07, 1.0, 8.22e-08, 0.0, 1.0, 8.22e-08, 0.0, 1.0, 8.22e-08, 0.0, 1.0, 8.22e-08, 0.0, 1.0, 3.376e-07, 0.0, 1.0, 3.376e-07, 0.0, 1.0, 3.376e-07, 0.0, 1.0, 3.376e-07, 0.0, 1.0, 8.439e-08, 0.0, 1.0, 8.439e-08, 0.0, 1.0, 8.439e-08, 0.0, 1.0, 8.439e-08, 0.0, 1.0, -1.462e-07, 0.0, -1.0, -1.462e-07, 0.0, -1.0, -1.462e-07, 0.0, -1.0, -1.462e-07, 0.0, -1.0, -1.701e-07, 0.0, -1.0, -1.701e-07, 0.0, -1.0, -1.701e-07, 0.0, -1.0, -1.701e-07, 0.0, -1.0, -2.327e-07, 2.893e-07, -1.0, -2.327e-07, 2.893e-07, -1.0, -2.327e-07, 2.893e-07, -1.0, -2.327e-07, 2.893e-07, -1.0, -8.22e-08, 0.0, -1.0, -8.22e-08, 0.0, -1.0, -8.22e-08, 0.0, -1.0, -8.22e-08, 0.0, -1.0, -2.532e-07, 0.0, -1.0, -2.532e-07, 0.0, -1.0, -2.532e-07, 0.0, -1.0, -2.532e-07, 0.0, -1.0, -1.688e-07, 0.0, -1.0, -1.688e-07, 0.0, -1.0, -1.688e-07, 0.0, -1.0, -1.688e-07, 0.0, -1.0, 1.0, 0.0, 0.0, 1.0, 0.0, 0.0, 1.0, 0.0, 0.0, 1.0, 0.0, 0.0, 0.0, -1.0, 0.0, 0.0, -1.0, 0.0, 0.0, -1.0, 0.0, 0.0, -1.0, 0.0, 1.0, 0.0, 0.0, 1.0, 0.0, 0.0, 1.0, 0.0, 0.0, 1.0, 0.0, 0.0, 0.0, 1.0, 0.0, 0.0, 1.0, 0.0, 0.0, 1.0, 0.0, 0.0, 1.0, 0.0, 1.0, 0.0, 0.0, 1.0, 0.0, 0.0, 1.0, 0.0, 0.0, 1.0, 0.0, 0.0, 0.0, 1.0, 0.0, 0.0, 1.0, 0.0, 0.0, 1.0, 0.0, 0.0, 1.0, 0.0, -1.0, 0.0, 0.0, -1.0, 0.0, 0.0, -1.0, 0.0, 0.0, -1.0, 0.0, 0.0, 0.0, 1.0, 0.0, 0.0, 1.0, 0.0, 0.0, 1.0, 0.0, 0.0, 1.0, 0.0, -1.0, 0.0, 0.0, -1.0, 0.0, 0.0, -1.0, 0.0, 0.0, -1.0, 0.0, 0.0, 0.0, -1.0, 0.0, 0.0, -1.0, 0.0, 0.0, -1.0, 0.0, 0.0, -1.0, 0.0, -1.0, 0.0, 0.0, -1.0, 0.0, 0.0, -1.0, 0.0, 0.0, -1.0, 0.0, 0.0, 1.0, 0.0, 0.0, 1.0, 0.0, 0.0, 1.0, 0.0, 0.0, 1.0, 0.0, 0.0, 0.0, -1.0, 0.0, 0.0, -1.0, 0.0, 0.0, -1.0, 0.0, 0.0, -1.0, 0.0, 1.0, 0.0, 0.0, 1.0, 0.0, 0.0, 1.0, 0.0, 0.0, 1.0, 0.0, 0.0, 0.0, -1.0, 0.0, 0.0, -1.0, 0.0, 0.0, -1.0, 0.0, 0.0, -1.0, 0.0, 0.0, 1.0, 0.0, 0.0, 1.0, 0.0, 0.0, 1.0, 0.0, 0.0, 1.0, 0.0, 1.0, 0.0, 0.0, 1.0, 0.0, 0.0, 1.0, 0.0, 0.0, 1.0, 0.0, 0.0, 0.0, 1.0, 0.0, 0.0, 1.0, 0.0, 0.0, 1.0, 0.0, 0.0, 1.0, 0.0, -1.0, 0.0, 0.0, -1.0, 0.0, 0.0, -1.0, 0.0, 0.0, -1.0, 0.0, 0.0, 0.0, 1.0, 0.0, 0.0, 1.0, 0.0, 0.0, 1.0, 0.0, 0.0, 1.0, 0.0, -1.0, 0.0, 0.0, -1.0, 0.0, 0.0, -1.0, 0.0, 0.0, -1.0, 0.0, 0.0, 0.0, -1.0, 0.0, 0.0, -1.0, 0.0, 0.0, -1.0, 0.0, 0.0, -1.0, 0.0, -1.0, 0.0, 0.0, -1.0, 0.0, 0.0, -1.0, 0.0, 0.0, -1.0, 0.0, 0.0, 0.0, -1.0, 0.0, 0.0, -1.0, 0.0, 0.0, -1.0, 0.0, 0.0, -1.0, 0.0, 1.0, 2.184e-08, -1.325e-07, 1.0, 2.184e-08, -1.325e-07, 1.0, 2.184e-08, -1.325e-07, 1.0, 2.184e-08, -1.325e-07, -1.0, -2.601e-08, 1.325e-07, -1.0, -2.601e-08, 1.325e-07, -1.0, -2.601e-08, 1.325e-07, -1.0, -2.601e-08, 1.325e-07, 0.0, 1.0, 0.0, 0.0, 1.0, 0.0, 0.0, 1.0, 0.0, 0.0, 1.0, 0.0, 0.0, -1.0, 0.0, 0.0, -1.0, 0.0, 0.0, -1.0, 0.0, 0.0, -1.0, 0.0, 0.0, -1.0, 0.0, 0.0, -1.0, 0.0, 0.0, -1.0, 0.0, 0.0, -1.0, 0.0, 0.0, -1.0, 0.0, 0.0, -1.0, 0.0, 0.0, -1.0, 0.0, 0.0, -1.0, 0.0, -1.0, 0.0, 1.325e-07, -1.0, 0.0, 1.325e-07, -1.0, 0.0, 1.325e-07, -1.0, 0.0, 1.325e-07, 1.0, 0.0, -1.325e-07, 1.0, 0.0, -1.325e-07, 1.0, 0.0, -1.325e-07, 1.0, 0.0, -1.325e-07, 0.0, -1.0, 6.581e-08, 0.0, -1.0, 6.581e-08, 0.0, -1.0, 6.581e-08, 0.0, -1.0, 6.581e-08, 0.0, 1.0, -1.893e-07, 0.0, 1.0, -1.893e-07, 0.0, 1.0, -1.893e-07, 0.0, 1.0, -1.893e-07, 0.0, 1.0, -1.756e-07, 0.0, 1.0, -1.756e-07, 0.0, 1.0, -1.756e-07, 0.0, 1.0, -1.756e-07, 0.0, 1.0, -2.278e-07, 0.0, 1.0, -2.278e-07, 0.0, 1.0, -2.278e-07, 0.0, 1.0, -2.278e-07, 1.534e-06, -2.178e-08, 1.0, 1.512e-06, -2.178e-08, 1.0, 1.512e-06, -2.178e-08, 1.0, 1.534e-06, -2.178e-08, 1.0, -1.659e-07, 5.271e-08, -1.0, -1.659e-07, 5.271e-08, -1.0, -1.659e-07, 5.271e-08, -1.0, -1.659e-07, 5.271e-08, -1.0, -1.207e-07, 5.271e-08, -1.0, -1.659e-07, 5.271e-08, -1.0, -1.659e-07, 5.271e-08, -1.0, -1.207e-07, 5.271e-08, -1.0, -1.659e-07, 5.271e-08, -1.0, -1.207e-07, 5.271e-08, -1.0, -1.207e-07, 5.271e-08, -1.0, -1.659e-07, 5.271e-08, -1.0, -1.207e-07, 5.271e-08, -1.0, -1.207e-07, 5.271e-08, -1.0, -1.207e-07, 5.271e-08, -1.0, -1.207e-07, 5.271e-08, -1.0, -6.575e-07, -2.178e-08, 1.0, -6.355e-07, -2.178e-08, 1.0, -6.355e-07, -2.178e-08, 1.0, -6.575e-07, -2.178e-08, 1.0, 1.512e-06, -2.178e-08, 1.0, -6.575e-07, -2.178e-08, 1.0, -6.575e-07, -2.178e-08, 1.0, 1.512e-06, -2.178e-08, 1.0, -6.355e-07, -2.178e-08, 1.0, 1.534e-06, -2.178e-08, 1.0, 1.534e-06, -2.178e-08, 1.0, -6.355e-07, -2.178e-08, 1.0, 1.0, 0.0, -1.622e-07, 1.0, 0.0, -1.622e-07, 1.0, 0.0, -1.622e-07, 1.0, 0.0, -1.622e-07, -1.487e-07, 0.0, -1.0, -1.487e-07, 0.0, -1.0, -1.487e-07, 0.0, -1.0, -1.487e-07, 0.0, -1.0, -1.0, 0.0, 1.622e-07, -1.0, 0.0, 1.622e-07, -1.0, 0.0, 1.622e-07, -1.0, 0.0, 1.622e-07, 1.762e-07, 0.0, 1.0, 1.762e-07, 0.0, 1.0, 1.762e-07, 0.0, 1.0, 1.762e-07, 0.0, 1.0, 1.0, 0.0, -1.849e-07, 1.0, 0.0, -1.849e-07, 1.0, 0.0, -1.849e-07, 1.0, 0.0, -1.849e-07, -1.497e-07, 0.0, -1.0, -1.497e-07, 0.0, -1.0, -1.497e-07, 0.0, -1.0, -1.497e-07, 0.0, -1.0, -1.0, 0.0, 1.849e-07, -1.0, 0.0, 1.849e-07, -1.0, 0.0, 1.849e-07, -1.0, 0.0, 1.849e-07, 1.774e-07, 0.0, 1.0, 1.774e-07, 0.0, 1.0, 1.774e-07, 0.0, 1.0, 1.774e-07, 0.0, 1.0, -1.487e-07, 4.343e-08, -1.0, -1.487e-07, 4.343e-08, -1.0, -1.487e-07, 4.343e-08, -1.0, -1.487e-07, 4.343e-08, -1.0, 1.521e-07, -4.826e-08, 1.0, 1.521e-07, -4.826e-08, 1.0, 1.521e-07, -4.826e-08, 1.0, 1.521e-07, -4.826e-08, 1.0, 1.0, -6.673e-08, 0.0, 1.0, -6.673e-08, 0.0, 1.0, -6.673e-08, 0.0, 1.0, -6.673e-08, 0.0, 0.0, 1.0, 0.0, 0.0, 1.0, 0.0, 0.0, 1.0, 0.0, 0.0, 1.0, 0.0, 0.0, -1.0, 0.0, 0.0, -1.0, 0.0, 0.0, -1.0, 0.0, 0.0, -1.0, 0.0, -1.0, -1.447e-09, 0.0, -1.0, -1.447e-09, 0.0, -1.0, -1.447e-09, 0.0, -1.0, -1.447e-09, 0.0, -6.79e-06, 0.0, -1.0, -6.79e-06, 0.0, -1.0, -0.3827, 0.0, -0.9239, -0.3827, 0.0, -0.9239, -0.3827, 0.0, -0.9239, -0.3827, 0.0, -0.9239, -0.7071, 0.0, -0.7071, -0.7071, 0.0, -0.7071, -0.7071, 0.0, -0.7071, -0.7071, 0.0, -0.7071, -0.9239, 0.0, -0.3827, -0.9239, 0.0, -0.3827, -0.9239, 0.0, -0.3827, -0.9239, 0.0, -0.3827, -1.0, 0.0, 2.389e-06, -1.0, 0.0, 2.389e-06, -1.0, 0.0, 2.389e-06, -1.0, 0.0, 2.389e-06, -0.9239, 0.0, 0.3827, -0.9239, 0.0, 0.3827, -0.9239, 0.0, 0.3827, -0.9239, 0.0, 0.3827, -0.7071, 0.0, 0.7071, -0.7071, 0.0, 0.7071, -0.7071, 0.0, 0.7071, -0.7071, 0.0, 0.7071, -0.3827, 0.0, 0.9239, -0.3827, 0.0, 0.9239, -0.3827, 0.0, 0.9239, -0.3827, 0.0, 0.9239, 1.122e-05, 0.0, 1.0, 1.122e-05, 0.0, 1.0, 1.122e-05, 0.0, 1.0, 1.122e-05, 0.0, 1.0, 0.3827, 0.0, 0.9239, 0.3827, 0.0, 0.9239, 0.3827, 0.0, 0.9239, 0.3827, 0.0, 0.9239, 0.7071, 0.0, 0.7071, 0.7071, 0.0, 0.7071, 0.7071, 0.0, 0.7071, 0.7071, 0.0, 0.7071, 0.9239, 0.0, 0.3827, 0.9239, 0.0, 0.3827, 0.9239, 0.0, 0.3827, 0.9239, 0.0, 0.3827, 1.0, 0.0, 0.0, 1.0, 0.0, 0.0, 1.0, 0.0, 0.0, 1.0, 0.0, 0.0, 0.9239, 0.0, -0.3827, 0.9239, 0.0, -0.3827, 0.9239, 0.0, -0.3827, 0.9239, 0.0, -0.3827, 0.7071, 0.0, -0.7071, 0.7071, 0.0, -0.7071, 0.0, -1.0, -1.109e-06, 0.0, -1.0, -1.109e-06, 0.0, -1.0, -1.109e-06, 0.0, -1.0, -1.109e-06, 0.0, -1.0, -1.109e-06, 0.0, -1.0, -1.109e-06, 0.0, -1.0, -1.109e-06, 0.0, -1.0, -1.109e-06, 0.0, -1.0, -1.109e-06, 0.0, -1.0, -1.109e-06, 0.0, -1.0, -1.109e-06, 0.0, -1.0, -1.109e-06, 0.0, -1.0, -1.109e-06, 0.0, -1.0, -1.109e-06, 0.0, -1.0, -1.109e-06, 0.0, -1.0, -1.109e-06, 0.7071, 0.0, -0.7071, 0.7071, 0.0, -0.7071, 0.3827, 0.0, -0.9239, 0.3827, 0.0, -0.9239, 0.3827, 0.0, -0.9239, 0.3827, 0.0, -0.9239, -6.79e-06, 0.0, -1.0, -6.79e-06, 0.0, -1.0, 0.0, 1.0, 8.87e-07, 0.0, 1.0, 8.87e-07, 0.0, 1.0, 8.87e-07, 0.0, 1.0, 8.87e-07, 0.0, 1.0, 8.87e-07, 0.0, 1.0, 8.87e-07, 0.0, 1.0, 8.87e-07, 0.0, 1.0, 8.87e-07, 0.0, 1.0, 8.87e-07, 0.0, 1.0, 8.87e-07, 0.0, 1.0, 8.87e-07, 0.0, 1.0, 8.87e-07, 0.0, 1.0, 8.87e-07, 0.0, 1.0, 8.87e-07, 0.0, 1.0, 8.87e-07, 0.0, 1.0, 8.87e-07, 1.0, 0.0, 0.0, 1.0, 0.0, 0.0, 1.0, 0.0, 0.0, 1.0, 0.0, 0.0, -5.567e-06, 0.0, -1.0, -5.567e-06, 0.0, -1.0, -5.567e-06, 0.0, -1.0, -5.567e-06, 0.0, -1.0, -1.0, 0.0, 0.0, -1.0, 0.0, 0.0, -1.0, 0.0, 0.0, -1.0, 0.0, 0.0, 5.567e-06, 0.0, 1.0, 5.567e-06, 0.0, 1.0, 5.567e-06, 0.0, 1.0, 5.567e-06, 0.0, 1.0, 0.0, 1.0, 0.0, 0.0, 1.0, 0.0, 0.0, 1.0, 0.0, 0.0, 1.0, 0.0, 0.0, -1.0, 0.0, 0.0, -1.0, 0.0, 0.0, -1.0, 0.0, 0.0, -1.0, 0.0, 1.0, 0.0, 0.0, 1.0, 0.0, 0.0, 1.0, 0.0, 0.0, 1.0, 0.0, 0.0, -5.567e-06, 0.0, -1.0, -5.567e-06, 0.0, -1.0, -5.567e-06, 0.0, -1.0, -5.567e-06, 0.0, -1.0, -1.0, 0.0, 0.0, -1.0, 0.0, 0.0, -1.0, 0.0, 0.0, -1.0, 0.0, 0.0, 5.567e-06, 0.0, 1.0, 5.567e-06, 0.0, 1.0, 5.567e-06, 0.0, 1.0, 5.567e-06, 0.0, 1.0, 0.0, 1.0, 0.0, 0.0, 1.0, 0.0, 0.0, 1.0, 0.0, 0.0, 1.0, 0.0, 0.0, -1.0, 0.0, 0.0, -1.0, 0.0, 0.0, -1.0, 0.0, 0.0, -1.0, 0.0, 1.606e-06, 0.0, -1.0, 1.606e-06, 0.0, -1.0, -0.3827, 0.0, -0.9239, -0.3827, 0.0, -0.9239, -0.3827, 0.0, -0.9239, -0.3827, 0.0, -0.9239, -0.7071, 0.0, -0.7071, -0.7071, 0.0, -0.7071, -0.7071, 0.0, -0.7071, -0.7071, 0.0, -0.7071, -0.9239, 0.0, -0.3827, -0.9239, 0.0, -0.3827, -0.9239, 0.0, -0.3827, -0.9239, 0.0, -0.3827, -1.0, 0.0, 2.389e-06, -1.0, 0.0, 2.389e-06, -1.0, 0.0, 2.389e-06, -1.0, 0.0, 2.389e-06, -0.9239, 0.0, 0.3827, -0.9239, 0.0, 0.3827, -0.9239, 0.0, 0.3827, -0.9239, 0.0, 0.3827, -0.7071, 0.0, 0.7071, -0.7071, 0.0, 0.7071, -0.7071, 0.0, 0.7071, -0.7071, 0.0, 0.7071, -0.3827, 0.0, 0.9239, -0.3827, 0.0, 0.9239, -0.3827, 0.0, 0.9239, -0.3827, 0.0, 0.9239, 1.606e-06, 0.0, 1.0, 1.606e-06, 0.0, 1.0, 1.606e-06, 0.0, 1.0, 1.606e-06, 0.0, 1.0, 0.3827, 0.0, 0.9239, 0.3827, 0.0, 0.9239, 0.3827, 0.0, 0.9239, 0.3827, 0.0, 0.9239, 0.7071, 0.0, 0.7071, 0.7071, 0.0, 0.7071, 0.7071, 0.0, 0.7071, 0.7071, 0.0, 0.7071, 0.9239, 0.0, 0.3827, 0.9239, 0.0, 0.3827, 0.9239, 0.0, 0.3827, 0.9239, 0.0, 0.3827, 1.0, 0.0, 2.389e-06, 1.0, 0.0, 2.389e-06, 1.0, 0.0, 2.389e-06, 1.0, 0.0, 2.389e-06, 0.9239, 0.0, -0.3827, 0.9239, 0.0, -0.3827, 0.9239, 0.0, -0.3827, 0.9239, 0.0, -0.3827, 0.7071, 0.0, -0.7071, 0.7071, 0.0, -0.7071, 0.0, -1.0, -8.87e-07, 0.0, -1.0, -8.87e-07, 0.0, -1.0, -8.87e-07, 0.0, -1.0, -8.87e-07, 0.0, -1.0, -8.87e-07, 0.0, -1.0, -8.87e-07, 0.0, -1.0, -8.87e-07, 0.0, -1.0, -8.87e-07, 0.0, -1.0, -8.87e-07, 0.0, -1.0, -8.87e-07, 0.0, -1.0, -8.87e-07, 0.0, -1.0, -8.87e-07, 0.0, -1.0, -8.87e-07, 0.0, -1.0, -8.87e-07, 0.0, -1.0, -8.87e-07, 0.0, -1.0, -8.87e-07, 0.7071, 0.0, -0.7071, 0.7071, 0.0, -0.7071, 0.3827, 0.0, -0.9239, 0.3827, 0.0, -0.9239, 0.3827, 0.0, -0.9239, 0.3827, 0.0, -0.9239, 1.606e-06, 0.0, -1.0, 1.606e-06, 0.0, -1.0, 0.0, 1.0, -4.435e-07, 0.0, 1.0, -4.435e-07, 0.0, 1.0, -4.435e-07, 0.0, 1.0, -4.435e-07, 0.0, 1.0, -4.435e-07, 0.0, 1.0, -4.435e-07, 0.0, 1.0, -4.435e-07, 0.0, 1.0, -4.435e-07, 0.0, 1.0, -4.435e-07, 0.0, 1.0, -4.435e-07, 0.0, 1.0, -4.435e-07, 0.0, 1.0, -4.435e-07, 0.0, 1.0, -4.435e-07, 0.0, 1.0, -4.435e-07, 0.0, 1.0, -4.435e-07, 0.0, 1.0, -4.435e-07, 1.0, 0.0, 0.0, 1.0, 0.0, 0.0, 1.0, 0.0, 0.0, 1.0, 0.0, 0.0, 0.0, 0.0, -1.0, 0.0, 0.0, -1.0, 0.0, 0.0, -1.0, 0.0, 0.0, -1.0, -1.0, 0.0, 0.0, -1.0, 0.0, 0.0, -1.0, 0.0, 0.0, -1.0, 0.0, 0.0, 0.0, 0.0, 1.0, 0.0, 0.0, 1.0, 0.0, 0.0, 1.0, 0.0, 0.0, 1.0, 0.0, 1.0, 0.0, 0.0, 1.0, 0.0, 0.0, 1.0, 0.0, 0.0, 1.0, 0.0, 0.0, -1.0, 0.0, 0.0, -1.0, 0.0, 0.0, -1.0, 0.0, 0.0, -1.0, 0.0, 1.0, 0.0, 0.0, 1.0, 0.0, 0.0, 1.0, 0.0, 0.0, 1.0, 0.0, 0.0, 0.0, 0.0, -1.0, 0.0, 0.0, -1.0, 0.0, 0.0, -1.0, 0.0, 0.0, -1.0, -1.0, 0.0, 0.0, -1.0, 0.0, 0.0, -1.0, 0.0, 0.0, -1.0, 0.0, 0.0, 0.0, 0.0, 1.0, 0.0, 0.0, 1.0, 0.0, 0.0, 1.0, 0.0, 0.0, 1.0, 0.0, 1.0, 0.0, 0.0, 1.0, 0.0, 0.0, 1.0, 0.0, 0.0, 1.0, 0.0, 0.0, -1.0, 0.0, 0.0, -1.0, 0.0, 0.0, -1.0, 0.0, 0.0, -1.0, 0.0, 1.0, -5.379e-08, -1.966e-07, 1.0, -5.379e-08, -1.966e-07, 1.0, -5.379e-08, -1.966e-07, 1.0, -5.379e-08, -1.966e-07, -1.51e-07, 4.371e-08, -1.0, -1.51e-07, 4.371e-08, -1.0, -1.51e-07, 4.371e-08, -1.0, -1.51e-07, 4.371e-08, -1.0, -1.0, 0.0, 1.966e-07, -1.0, 0.0, 1.966e-07, -1.0, 0.0, 1.966e-07, -1.0, 0.0, 1.966e-07, 1.38e-07, 0.0, 1.0, 1.38e-07, 0.0, 1.0, 1.38e-07, 0.0, 1.0, 1.38e-07, 0.0, 1.0, 0.0, 1.0, 0.0, 0.0, 1.0, 0.0, 0.0, 1.0, 0.0, 0.0, 1.0, 0.0, 0.0, -1.0, 0.0, 0.0, -1.0, 0.0, 0.0, -1.0, 0.0, 0.0, -1.0, 0.0, 1.0, 4.443e-07, 0.0, 1.0, 4.443e-07, 0.0, 1.0, 4.443e-07, 0.0, 1.0, 4.443e-07, 0.0, 0.0, -1.0, 0.0, 0.0, -1.0, 0.0, 0.0, -1.0, 0.0, 0.0, -1.0, 0.0, -1.0, -4.443e-07, 0.0, -1.0, -4.443e-07, 0.0, -1.0, -4.443e-07, 0.0, -1.0, -4.443e-07, 0.0, 0.0, 1.0, 0.0, 0.0, 1.0, 0.0, 0.0, 1.0, 0.0, 0.0, 1.0, 0.0, -1.534e-07, -1.807e-07, -1.0, -1.534e-07, -1.807e-07, -1.0, -1.534e-07, -1.807e-07, -1.0, -1.534e-07, -1.807e-07, -1.0, 1.497e-07, -5.561e-08, 1.0, 1.497e-07, -5.561e-08, 1.0, 1.497e-07, -5.561e-08, 1.0, 1.497e-07, -5.561e-08, 1.0, 1.0, 0.0, 0.0, 1.0, 0.0, 0.0, 1.0, 0.0, 0.0, 1.0, 0.0, 0.0, -1.65e-07, 0.0, -1.0, -1.65e-07, 0.0, -1.0, -1.65e-07, 0.0, -1.0, -1.65e-07, 0.0, -1.0, -1.0, 0.0, 0.0, -1.0, 0.0, 0.0, -1.0, 0.0, 0.0, -1.0, 0.0, 0.0, 1.65e-07, 0.0, 1.0, 1.65e-07, 0.0, 1.0, 1.65e-07, 0.0, 1.0, 1.65e-07, 0.0, 1.0, 0.0, 1.0, 0.0, 0.0, 1.0, 0.0, 0.0, 1.0, 0.0, 0.0, 1.0, 0.0, 0.0, -1.0, 0.0, 0.0, -1.0, 0.0, 0.0, -1.0, 0.0, 0.0, -1.0, 0.0, 1.0, 0.0, 0.0, 1.0, 0.0, 0.0, 1.0, 0.0, 0.0, 1.0, 0.0, 0.0, -8.249e-08, 0.0, -1.0, -8.249e-08, 0.0, -1.0, -8.249e-08, 0.0, -1.0, -8.249e-08, 0.0, -1.0, -1.0, 0.0, 0.0, -1.0, 0.0, 0.0, -1.0, 0.0, 0.0, -1.0, 0.0, 0.0, 1.65e-07, 0.0, 1.0, 1.65e-07, 0.0, 1.0, 1.65e-07, 0.0, 1.0, 1.65e-07, 0.0, 1.0, 0.0, 1.0, 0.0, 0.0, 1.0, 0.0, 0.0, 1.0, 0.0, 0.0, 1.0, 0.0, 0.0, -1.0, 0.0, 0.0, -1.0, 0.0, 0.0, -1.0, 0.0, 0.0, -1.0, 0.0, 1.0, 0.0, -1.094e-06, 1.0, 0.0, -1.094e-06, 1.0, 0.0, -1.094e-06, 1.0, 0.0, -1.094e-06, -1.65e-07, 0.0, -1.0, -1.65e-07, 0.0, -1.0, -1.65e-07, 0.0, -1.0, -1.65e-07, 0.0, -1.0, -1.0, 0.0, 0.0, -1.0, 0.0, 0.0, -1.0, 0.0, 0.0, -1.0, 0.0, 0.0, 1.65e-07, 0.0, 1.0, 1.65e-07, 0.0, 1.0, 1.65e-07, 0.0, 1.0, 1.65e-07, 0.0, 1.0, 0.0, 1.0, 0.0, 0.0, 1.0, 0.0, 0.0, 1.0, 0.0, 0.0, 1.0, 0.0, 0.0, -1.0, 0.0, 0.0, -1.0, 0.0, 0.0, -1.0, 0.0, 0.0, -1.0, 0.0, 1.0, 0.0, 0.0, 1.0, 0.0, 0.0, 1.0, 0.0, 0.0, 1.0, 0.0, 0.0, -1.65e-07, 0.0, -1.0, -1.65e-07, 0.0, -1.0, -1.65e-07, 0.0, -1.0, -1.65e-07, 0.0, -1.0, -1.0, 0.0, 0.0, -1.0, 0.0, 0.0, -1.0, 0.0, 0.0, -1.0, 0.0, 0.0, 1.65e-07, 0.0, 1.0, 1.65e-07, 0.0, 1.0, 1.65e-07, 0.0, 1.0, 1.65e-07, 0.0, 1.0, 0.0, 1.0, 0.0, 0.0, 1.0, 0.0, 0.0, 1.0, 0.0, 0.0, 1.0, 0.0, 0.0, -1.0, 0.0, 0.0, -1.0, 0.0, 0.0, -1.0, 0.0, 0.0, -1.0, 0.0, 1.0, 0.0, 0.0, 1.0, 0.0, 0.0, 1.0, 0.0, 0.0, 1.0, 0.0, 0.0, -1.65e-07, 0.0, -1.0, -1.65e-07, 0.0, -1.0, -1.65e-07, 0.0, -1.0, -1.65e-07, 0.0, -1.0, -1.0, 0.0, 0.0, -1.0, 0.0, 0.0, -1.0, 0.0, 0.0, -1.0, 0.0, 0.0, 1.65e-07, 0.0, 1.0, 1.65e-07, 0.0, 1.0, 1.65e-07, 0.0, 1.0, 1.65e-07, 0.0, 1.0, 0.0, 1.0, 0.0, 0.0, 1.0, 0.0, 0.0, 1.0, 0.0, 0.0, 1.0, 0.0, 0.0, -1.0, 0.0, 0.0, -1.0, 0.0, 0.0, -1.0, 0.0, 0.0, -1.0, 0.0, 1.0, -4.917e-07, 0.0, 1.0, -4.917e-07, 0.0, 1.0, -4.917e-07, 0.0, 1.0, -4.917e-07, 0.0, 0.0, 2.189e-06, -1.0, 0.0, 2.189e-06, -1.0, 0.0, 2.189e-06, -1.0, 0.0, 2.189e-06, -1.0, -1.0, 1.764e-07, 0.0, -1.0, 1.764e-07, 0.0, -1.0, 1.764e-07, 0.0, -1.0, 1.764e-07, 0.0, 3.3e-07, -2.189e-06, 1.0, 3.3e-07, -2.189e-06, 1.0, 3.3e-07, -2.189e-06, 1.0, 3.3e-07, -2.189e-06, 1.0, 0.0, 1.0, 0.0, 0.0, 1.0, 0.0, 0.0, 1.0, 0.0, 0.0, 1.0, 0.0, 0.0, -1.0, 0.0, 0.0, -1.0, 0.0, 0.0, -1.0, 0.0, 0.0, -1.0, 0.0, 1.0, 0.0, 0.0, 1.0, 0.0, 0.0, 1.0, 0.0, 0.0, 1.0, 0.0, 0.0, -1.65e-07, 0.0, -1.0, -1.65e-07, 0.0, -1.0, -1.65e-07, 0.0, -1.0, -1.65e-07, 0.0, -1.0, -1.0, 0.0, 0.0, -1.0, 0.0, 0.0, -1.0, 0.0, 0.0, -1.0, 0.0, 0.0, 1.65e-07, 0.0, 1.0, 1.65e-07, 0.0, 1.0, 1.65e-07, 0.0, 1.0, 1.65e-07, 0.0, 1.0, 0.0, 1.0, 0.0, 0.0, 1.0, 0.0, 0.0, 1.0, 0.0, 0.0, 1.0, 0.0, 0.0, -1.0, 0.0, 0.0, -1.0, 0.0, 0.0, -1.0, 0.0, 0.0, -1.0, 0.0, 1.0, 0.0, 0.0, 1.0, 0.0, 0.0, 1.0, 0.0, 0.0, 1.0, 0.0, 0.0, -3.3e-07, 0.0, -1.0, -3.3e-07, 0.0, -1.0, -3.3e-07, 0.0, -1.0, -3.3e-07, 0.0, -1.0, -1.0, 0.0, 0.0, -1.0, 0.0, 0.0, -1.0, 0.0, 0.0, -1.0, 0.0, 0.0, 1.65e-07, 0.0, 1.0, 1.65e-07, 0.0, 1.0, 1.65e-07, 0.0, 1.0, 1.65e-07, 0.0, 1.0, 0.0, 1.0, 0.0, 0.0, 1.0, 0.0, 0.0, 1.0, 0.0, 0.0, 1.0, 0.0, 0.0, -1.0, 0.0, 0.0, -1.0, 0.0, 0.0, -1.0, 0.0, 0.0, -1.0, 0.0, 1.0, 0.0, 0.0, 1.0, 0.0, 0.0, 1.0, 0.0, 0.0, 1.0, 0.0, 0.0, -8.249e-08, 0.0, -1.0, -8.249e-08, 0.0, -1.0, -8.249e-08, 0.0, -1.0, -8.249e-08, 0.0, -1.0, -1.0, 0.0, 0.0, -1.0, 0.0, 0.0, -1.0, 0.0, 0.0, -1.0, 0.0, 0.0, 1.65e-07, 0.0, 1.0, 1.65e-07, 0.0, 1.0, 1.65e-07, 0.0, 1.0, 1.65e-07, 0.0, 1.0, 0.0, 1.0, 0.0, 0.0, 1.0, 0.0, 0.0, 1.0, 0.0, 0.0, 1.0, 0.0, 0.0, -1.0, 0.0, 0.0, -1.0, 0.0, 0.0, -1.0, 0.0, 0.0, -1.0, 0.0, -1.488e-07, 4.49e-08, -1.0, -1.488e-07, 4.49e-08, -1.0, -1.488e-07, 4.49e-08, -1.0, -1.488e-07, 4.49e-08, -1.0, 1.488e-07, -4.49e-08, 1.0, 1.488e-07, -4.49e-08, 1.0, 1.488e-07, -4.49e-08, 1.0, 1.488e-07, -4.49e-08, 1.0, 1.0, 1.114e-08, 0.0, 1.0, 1.114e-08, 0.0, 1.0, 1.114e-08, 0.0, 1.0, 1.114e-08, 0.0, 0.0, 1.0, 0.0, 0.0, 1.0, 0.0, 0.0, 1.0, 0.0, 0.0, 1.0, 0.0, 0.0, -1.0, 0.0, 0.0, -1.0, 0.0, 0.0, -1.0, 0.0, 0.0, -1.0, 0.0, -1.0, 1.33e-08, 0.0, -1.0, 1.33e-08, 0.0, -1.0, 1.33e-08, 0.0, -1.0, 1.33e-08, 0.0])] * 3)])

# ---- objects
ob_storage_4 = bpy.data.objects.new('STORAGE 4', me_cube_009)

# ---- transforms, parenting, visibility, modifiers, constraints
ob_storage_4.location = (0.0, 0.0, 0.0)
ob_storage_4.color = (0.8, 0.8, 0.8, 1.0)

# ---- collection membership
col_collection.objects.link(ob_storage_4)

# ---- scene / render settings (as saved in the file)
scene.frame_start = 1; scene.frame_end = 250; scene.frame_set(1)
scene.render.engine = 'BLENDER_EEVEE_NEXT'
scene.cycles.sampling_pattern = 'TABULATED_SOBOL'
scene.cycles.use_light_tree = False
scene.view_settings.view_transform = 'Filmic'
bpy.context.view_layer.update()

# ---- added for rendering (the .blend has no active camera and no usable light): camera, sun
cam_auto = bpy.data.cameras.new('AutoCamera')
cam_auto.lens = 50.0
cam_auto.sensor_width = 36.0
cam_auto.clip_end = 1000.0
ob_auto_camera = bpy.data.objects.new('AutoCamera', cam_auto)
scene.collection.objects.link(ob_auto_camera)
ob_auto_camera.location = (2.37972, -3.85627, 2.21356)
ob_auto_camera.rotation_euler = (1.09748, -7.21219e-08, 0.694738)
scene.camera = ob_auto_camera
light_auto_sun = bpy.data.lights.new('AutoSun', 'SUN')
light_auto_sun.energy = 3.0
light_auto_sun.angle = 0.0523599
ob_auto_sun = bpy.data.objects.new('AutoSun', light_auto_sun)
scene.collection.objects.link(ob_auto_sun)
ob_auto_sun.rotation_euler = (0.872665, 0.174533, 0.523599)
bpy.context.view_layer.update()
